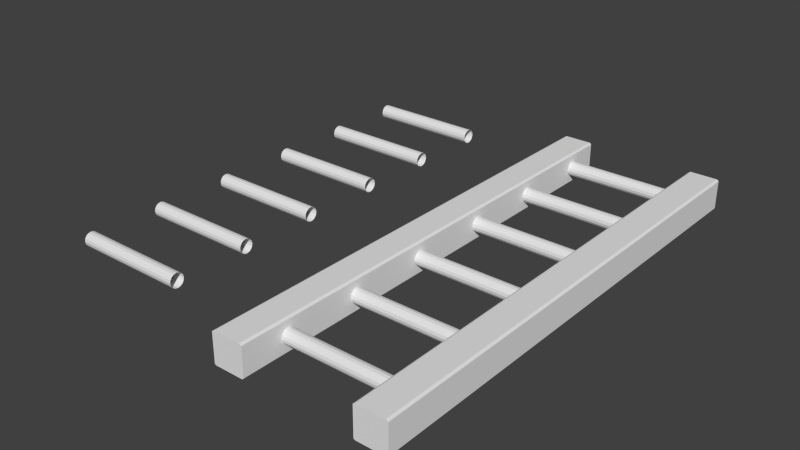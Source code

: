 # Source: Ladder_A.blend  (saved by Blender 2.76.0; exported with 4.5.12 LTS)
import bpy
from mathutils import Matrix  # noqa: F401  (used for matrix-valued properties, if any)

bpy.ops.wm.read_factory_settings(use_empty=True)
scene = bpy.context.scene
scene.name = 'Scene'

# ---- collections
col_collection_1 = bpy.data.collections.new('Collection 1'); scene.collection.children.link(col_collection_1)

# ---- materials (node trees are filled in below, after node groups)
mat_material_001 = bpy.data.materials.new('Material.001')
mat_material_001.alpha_threshold = 0.0
mat_material_001.use_transparent_shadow = False
mat_material_001.roughness = 0.5
mat_material_001.line_color = (0.0, 0.0, 0.0, 1.0)

# ---- material node trees

# ---- world
world_world = bpy.data.worlds.new('World'); scene.world = world_world
world_world.color = (0.05088, 0.05088, 0.05088)
world_world.use_sun_shadow = False
world_world.sun_shadow_jitter_overblur = 0.0
world_world.cycles.sampling_method = 'MANUAL'
world_world.cycles.sample_map_resolution = 256

# ---- meshes
me_cylinder_017 = bpy.data.meshes.new('Cylinder.017')
me_cylinder_017.from_pydata([(0.0, 1.0, -1.0), (0.0, 1.0, 1.0), (0.3827, 0.9239, -1.0), (0.3827, 0.9239, 1.0), (0.7071, 0.7071, -1.0), (0.7071, 0.7071, 1.0), (0.9239, 0.3827, -1.0), (0.9239, 0.3827, 1.0), (1.0, 0.0, -1.0), (1.0, 0.0, 1.0), (0.9239, -0.3827, -1.0), (0.9239, -0.3827, 1.0), (0.7071, -0.7071, -1.0), (0.7071, -0.7071, 1.0), (0.3827, -0.9239, -1.0), (0.3827, -0.9239, 1.0), (-4.768e-07, -1.0, -1.0), (-4.768e-07, -1.0, 1.0), (-0.3827, -0.9239, -1.0), (-0.3827, -0.9239, 1.0), (-0.7071, -0.7071, -1.0), (-0.7071, -0.7071, 1.0), (-0.9239, -0.3827, -1.0), (-0.9239, -0.3827, 1.0), (-1.0, 1.907e-06, -1.0), (-1.0, 1.907e-06, 1.0), (-0.9239, 0.3827, -1.0), (-0.9239, 0.3827, 1.0), (-0.7071, 0.7071, -1.0), (-0.7071, 0.7071, 1.0), (-0.3827, 0.9239, -1.0), (-0.3827, 0.9239, 1.0)], [], [(3, 5, 4, 2), (5, 7, 6, 4), (7, 9, 8, 6), (9, 11, 10, 8), (11, 13, 12, 10), (13, 15, 14, 12), (15, 17, 16, 14), (17, 19, 18, 16), (19, 21, 20, 18), (21, 23, 22, 20), (23, 25, 24, 22), (25, 27, 26, 24), (27, 29, 28, 26), (29, 31, 30, 28), (30, 31, 1, 0), (1, 3, 2, 0)])
_ca = me_cylinder_017.color_attributes.new('Col', 'BYTE_COLOR', 'CORNER')
_ca.data.foreach_set('color', [0.162, 0.03955, 0.0, 1.0, 0.162, 0.03955, 0.0, 1.0, 0.162, 0.03955, 0.0, 1.0, 0.162, 0.03955, 0.0, 1.0, 0.1779, 0.04231, 0.0, 1.0, 0.1779, 0.04231, 0.0, 1.0, 0.1779, 0.04231, 0.0, 1.0, 0.1779, 0.04231, 0.0, 1.0, 0.2051, 0.04817, 0.0, 1.0, 0.2051, 0.04817, 0.0, 1.0, 0.2051, 0.04817, 0.0, 1.0, 0.2051, 0.04817, 0.0, 1.0, 0.2051, 0.04817, 0.0, 1.0, 0.2051, 0.04817, 0.0, 1.0, 0.2051, 0.04817, 0.0, 1.0, 0.2051, 0.04817, 0.0, 1.0, 0.1779, 0.04231, 0.0, 1.0, 0.1779, 0.04231, 0.0, 1.0, 0.1779, 0.04231, 0.0, 1.0, 0.1779, 0.04231, 0.0, 1.0, 0.162, 0.03955, 0.0, 1.0, 0.162, 0.03955, 0.0, 1.0, 0.162, 0.03955, 0.0, 1.0, 0.162, 0.03955, 0.0, 1.0, 0.1195, 0.02956, 0.0, 1.0, 0.1195, 0.02956, 0.0, 1.0, 0.1195, 0.02956, 0.0, 1.0, 0.1195, 0.02956, 0.0, 1.0, 0.1413, 0.03434, 0.0, 1.0, 0.1413, 0.03434, 0.0, 1.0, 0.1413, 0.03434, 0.0, 1.0, 0.1413, 0.03434, 0.0, 1.0, 0.162, 0.03955, 0.0, 1.0, 0.162, 0.03955, 0.0, 1.0, 0.162, 0.03955, 0.0, 1.0, 0.162, 0.03955, 0.0, 1.0, 0.1779, 0.04231, 0.0, 1.0, 0.1779, 0.04231, 0.0, 1.0, 0.1779, 0.04231, 0.0, 1.0, 0.1779, 0.04231, 0.0, 1.0, 0.2051, 0.04817, 0.0, 1.0, 0.2051, 0.04817, 0.0, 1.0, 0.2051, 0.04817, 0.0, 1.0, 0.2051, 0.04817, 0.0, 1.0, 0.2051, 0.04817, 0.0, 1.0, 0.2051, 0.04817, 0.0, 1.0, 0.2051, 0.04817, 0.0, 1.0, 0.2051, 0.04817, 0.0, 1.0, 0.1779, 0.04231, 0.0, 1.0, 0.1779, 0.04231, 0.0, 1.0, 0.1779, 0.04231, 0.0, 1.0, 0.1779, 0.04231, 0.0, 1.0, 0.162, 0.03955, 0.0, 1.0, 0.162, 0.03955, 0.0, 1.0, 0.162, 0.03955, 0.0, 1.0, 0.162, 0.03955, 0.0, 1.0, 0.1413, 0.03434, 0.0, 1.0, 0.1413, 0.03434, 0.0, 1.0, 0.1413, 0.03434, 0.0, 1.0, 0.1413, 0.03434, 0.0, 1.0, 0.1195, 0.02956, 0.0, 1.0, 0.1195, 0.02956, 0.0, 1.0, 0.1195, 0.02956, 0.0, 1.0, 0.1195, 0.02956, 0.0, 1.0])
me_cylinder_017.use_remesh_preserve_volume = False
me_cylinder_017.use_remesh_preserve_attributes = False
me_cylinder_017.use_mirror_vertex_groups = False
me_cylinder_017.use_paint_bone_selection = False
me_cylinder_017.use_paint_mask = True
me_cylinder_017.update()
me_cylinder_016 = bpy.data.meshes.new('Cylinder.016')
me_cylinder_016.from_pydata([(0.0, 1.0, -1.0), (0.0, 1.0, 1.0), (0.3827, 0.9239, -1.0), (0.3827, 0.9239, 1.0), (0.7071, 0.7071, -1.0), (0.7071, 0.7071, 1.0), (0.9239, 0.3827, -1.0), (0.9239, 0.3827, 1.0), (1.0, 0.0, -1.0), (1.0, 0.0, 1.0), (0.9239, -0.3827, -1.0), (0.9239, -0.3827, 1.0), (0.7071, -0.7071, -1.0), (0.7071, -0.7071, 1.0), (0.3827, -0.9239, -1.0), (0.3827, -0.9239, 1.0), (-4.768e-07, -1.0, -1.0), (-4.768e-07, -1.0, 1.0), (-0.3827, -0.9239, -1.0), (-0.3827, -0.9239, 1.0), (-0.7071, -0.7071, -1.0), (-0.7071, -0.7071, 1.0), (-0.9239, -0.3827, -1.0), (-0.9239, -0.3827, 1.0), (-1.0, 1.907e-06, -1.0), (-1.0, 1.907e-06, 1.0), (-0.9239, 0.3827, -1.0), (-0.9239, 0.3827, 1.0), (-0.7071, 0.7071, -1.0), (-0.7071, 0.7071, 1.0), (-0.3827, 0.9239, -1.0), (-0.3827, 0.9239, 1.0)], [], [(3, 5, 4, 2), (5, 7, 6, 4), (7, 9, 8, 6), (9, 11, 10, 8), (11, 13, 12, 10), (13, 15, 14, 12), (15, 17, 16, 14), (17, 19, 18, 16), (19, 21, 20, 18), (21, 23, 22, 20), (23, 25, 24, 22), (25, 27, 26, 24), (27, 29, 28, 26), (29, 31, 30, 28), (30, 31, 1, 0), (1, 3, 2, 0)])
_ca = me_cylinder_016.color_attributes.new('Col', 'BYTE_COLOR', 'CORNER')
_ca.data.foreach_set('color', [0.162, 0.03955, 0.0, 1.0, 0.162, 0.03955, 0.0, 1.0, 0.162, 0.03955, 0.0, 1.0, 0.162, 0.03955, 0.0, 1.0, 0.1779, 0.04231, 0.0, 1.0, 0.1779, 0.04231, 0.0, 1.0, 0.1779, 0.04231, 0.0, 1.0, 0.1779, 0.04231, 0.0, 1.0, 0.2051, 0.04817, 0.0, 1.0, 0.2051, 0.04817, 0.0, 1.0, 0.2051, 0.04817, 0.0, 1.0, 0.2051, 0.04817, 0.0, 1.0, 0.2051, 0.04817, 0.0, 1.0, 0.2051, 0.04817, 0.0, 1.0, 0.2051, 0.04817, 0.0, 1.0, 0.2051, 0.04817, 0.0, 1.0, 0.1779, 0.04231, 0.0, 1.0, 0.1779, 0.04231, 0.0, 1.0, 0.1779, 0.04231, 0.0, 1.0, 0.1779, 0.04231, 0.0, 1.0, 0.162, 0.03955, 0.0, 1.0, 0.162, 0.03955, 0.0, 1.0, 0.162, 0.03955, 0.0, 1.0, 0.162, 0.03955, 0.0, 1.0, 0.1195, 0.02956, 0.0, 1.0, 0.1195, 0.02956, 0.0, 1.0, 0.1195, 0.02956, 0.0, 1.0, 0.1195, 0.02956, 0.0, 1.0, 0.1413, 0.03434, 0.0, 1.0, 0.1413, 0.03434, 0.0, 1.0, 0.1413, 0.03434, 0.0, 1.0, 0.1413, 0.03434, 0.0, 1.0, 0.162, 0.03955, 0.0, 1.0, 0.162, 0.03955, 0.0, 1.0, 0.162, 0.03955, 0.0, 1.0, 0.162, 0.03955, 0.0, 1.0, 0.1779, 0.04231, 0.0, 1.0, 0.1779, 0.04231, 0.0, 1.0, 0.1779, 0.04231, 0.0, 1.0, 0.1779, 0.04231, 0.0, 1.0, 0.2051, 0.04817, 0.0, 1.0, 0.2051, 0.04817, 0.0, 1.0, 0.2051, 0.04817, 0.0, 1.0, 0.2051, 0.04817, 0.0, 1.0, 0.2051, 0.04817, 0.0, 1.0, 0.2051, 0.04817, 0.0, 1.0, 0.2051, 0.04817, 0.0, 1.0, 0.2051, 0.04817, 0.0, 1.0, 0.1779, 0.04231, 0.0, 1.0, 0.1779, 0.04231, 0.0, 1.0, 0.1779, 0.04231, 0.0, 1.0, 0.1779, 0.04231, 0.0, 1.0, 0.162, 0.03955, 0.0, 1.0, 0.162, 0.03955, 0.0, 1.0, 0.162, 0.03955, 0.0, 1.0, 0.162, 0.03955, 0.0, 1.0, 0.1413, 0.03434, 0.0, 1.0, 0.1413, 0.03434, 0.0, 1.0, 0.1413, 0.03434, 0.0, 1.0, 0.1413, 0.03434, 0.0, 1.0, 0.1195, 0.02956, 0.0, 1.0, 0.1195, 0.02956, 0.0, 1.0, 0.1195, 0.02956, 0.0, 1.0, 0.1195, 0.02956, 0.0, 1.0])
me_cylinder_016.use_remesh_preserve_volume = False
me_cylinder_016.use_remesh_preserve_attributes = False
me_cylinder_016.use_mirror_vertex_groups = False
me_cylinder_016.use_paint_bone_selection = False
me_cylinder_016.use_paint_mask = True
me_cylinder_016.update()
me_cylinder_015 = bpy.data.meshes.new('Cylinder.015')
me_cylinder_015.from_pydata([(0.0, 1.0, -1.0), (0.0, 1.0, 1.0), (0.3827, 0.9239, -1.0), (0.3827, 0.9239, 1.0), (0.7071, 0.7071, -1.0), (0.7071, 0.7071, 1.0), (0.9239, 0.3827, -1.0), (0.9239, 0.3827, 1.0), (1.0, 0.0, -1.0), (1.0, 0.0, 1.0), (0.9239, -0.3827, -1.0), (0.9239, -0.3827, 1.0), (0.7071, -0.7071, -1.0), (0.7071, -0.7071, 1.0), (0.3827, -0.9239, -1.0), (0.3827, -0.9239, 1.0), (-4.768e-07, -1.0, -1.0), (-4.768e-07, -1.0, 1.0), (-0.3827, -0.9239, -1.0), (-0.3827, -0.9239, 1.0), (-0.7071, -0.7071, -1.0), (-0.7071, -0.7071, 1.0), (-0.9239, -0.3827, -1.0), (-0.9239, -0.3827, 1.0), (-1.0, 1.907e-06, -1.0), (-1.0, 1.907e-06, 1.0), (-0.9239, 0.3827, -1.0), (-0.9239, 0.3827, 1.0), (-0.7071, 0.7071, -1.0), (-0.7071, 0.7071, 1.0), (-0.3827, 0.9239, -1.0), (-0.3827, 0.9239, 1.0)], [], [(3, 5, 4, 2), (5, 7, 6, 4), (7, 9, 8, 6), (9, 11, 10, 8), (11, 13, 12, 10), (13, 15, 14, 12), (15, 17, 16, 14), (17, 19, 18, 16), (19, 21, 20, 18), (21, 23, 22, 20), (23, 25, 24, 22), (25, 27, 26, 24), (27, 29, 28, 26), (29, 31, 30, 28), (30, 31, 1, 0), (1, 3, 2, 0)])
_ca = me_cylinder_015.color_attributes.new('Col', 'BYTE_COLOR', 'CORNER')
_ca.data.foreach_set('color', [0.162, 0.03955, 0.0, 1.0, 0.162, 0.03955, 0.0, 1.0, 0.162, 0.03955, 0.0, 1.0, 0.162, 0.03955, 0.0, 1.0, 0.1779, 0.04231, 0.0, 1.0, 0.1779, 0.04231, 0.0, 1.0, 0.1779, 0.04231, 0.0, 1.0, 0.1779, 0.04231, 0.0, 1.0, 0.2051, 0.04817, 0.0, 1.0, 0.2051, 0.04817, 0.0, 1.0, 0.2051, 0.04817, 0.0, 1.0, 0.2051, 0.04817, 0.0, 1.0, 0.2051, 0.04817, 0.0, 1.0, 0.2051, 0.04817, 0.0, 1.0, 0.2051, 0.04817, 0.0, 1.0, 0.2051, 0.04817, 0.0, 1.0, 0.1779, 0.04231, 0.0, 1.0, 0.1779, 0.04231, 0.0, 1.0, 0.1779, 0.04231, 0.0, 1.0, 0.1779, 0.04231, 0.0, 1.0, 0.162, 0.03955, 0.0, 1.0, 0.162, 0.03955, 0.0, 1.0, 0.162, 0.03955, 0.0, 1.0, 0.162, 0.03955, 0.0, 1.0, 0.1195, 0.02956, 0.0, 1.0, 0.1195, 0.02956, 0.0, 1.0, 0.1195, 0.02956, 0.0, 1.0, 0.1195, 0.02956, 0.0, 1.0, 0.1413, 0.03434, 0.0, 1.0, 0.1413, 0.03434, 0.0, 1.0, 0.1413, 0.03434, 0.0, 1.0, 0.1413, 0.03434, 0.0, 1.0, 0.162, 0.03955, 0.0, 1.0, 0.162, 0.03955, 0.0, 1.0, 0.162, 0.03955, 0.0, 1.0, 0.162, 0.03955, 0.0, 1.0, 0.1779, 0.04231, 0.0, 1.0, 0.1779, 0.04231, 0.0, 1.0, 0.1779, 0.04231, 0.0, 1.0, 0.1779, 0.04231, 0.0, 1.0, 0.2051, 0.04817, 0.0, 1.0, 0.2051, 0.04817, 0.0, 1.0, 0.2051, 0.04817, 0.0, 1.0, 0.2051, 0.04817, 0.0, 1.0, 0.2051, 0.04817, 0.0, 1.0, 0.2051, 0.04817, 0.0, 1.0, 0.2051, 0.04817, 0.0, 1.0, 0.2051, 0.04817, 0.0, 1.0, 0.1779, 0.04231, 0.0, 1.0, 0.1779, 0.04231, 0.0, 1.0, 0.1779, 0.04231, 0.0, 1.0, 0.1779, 0.04231, 0.0, 1.0, 0.162, 0.03955, 0.0, 1.0, 0.162, 0.03955, 0.0, 1.0, 0.162, 0.03955, 0.0, 1.0, 0.162, 0.03955, 0.0, 1.0, 0.1413, 0.03434, 0.0, 1.0, 0.1413, 0.03434, 0.0, 1.0, 0.1413, 0.03434, 0.0, 1.0, 0.1413, 0.03434, 0.0, 1.0, 0.1195, 0.02956, 0.0, 1.0, 0.1195, 0.02956, 0.0, 1.0, 0.1195, 0.02956, 0.0, 1.0, 0.1195, 0.02956, 0.0, 1.0])
me_cylinder_015.use_remesh_preserve_volume = False
me_cylinder_015.use_remesh_preserve_attributes = False
me_cylinder_015.use_mirror_vertex_groups = False
me_cylinder_015.use_paint_bone_selection = False
me_cylinder_015.use_paint_mask = True
me_cylinder_015.update()
me_cylinder_014 = bpy.data.meshes.new('Cylinder.014')
me_cylinder_014.from_pydata([(0.0, 1.0, -1.0), (0.0, 1.0, 1.0), (0.3827, 0.9239, -1.0), (0.3827, 0.9239, 1.0), (0.7071, 0.7071, -1.0), (0.7071, 0.7071, 1.0), (0.9239, 0.3827, -1.0), (0.9239, 0.3827, 1.0), (1.0, 0.0, -1.0), (1.0, 0.0, 1.0), (0.9239, -0.3827, -1.0), (0.9239, -0.3827, 1.0), (0.7071, -0.7071, -1.0), (0.7071, -0.7071, 1.0), (0.3827, -0.9239, -1.0), (0.3827, -0.9239, 1.0), (-4.768e-07, -1.0, -1.0), (-4.768e-07, -1.0, 1.0), (-0.3827, -0.9239, -1.0), (-0.3827, -0.9239, 1.0), (-0.7071, -0.7071, -1.0), (-0.7071, -0.7071, 1.0), (-0.9239, -0.3827, -1.0), (-0.9239, -0.3827, 1.0), (-1.0, 1.907e-06, -1.0), (-1.0, 1.907e-06, 1.0), (-0.9239, 0.3827, -1.0), (-0.9239, 0.3827, 1.0), (-0.7071, 0.7071, -1.0), (-0.7071, 0.7071, 1.0), (-0.3827, 0.9239, -1.0), (-0.3827, 0.9239, 1.0)], [], [(3, 5, 4, 2), (5, 7, 6, 4), (7, 9, 8, 6), (9, 11, 10, 8), (11, 13, 12, 10), (13, 15, 14, 12), (15, 17, 16, 14), (17, 19, 18, 16), (19, 21, 20, 18), (21, 23, 22, 20), (23, 25, 24, 22), (25, 27, 26, 24), (27, 29, 28, 26), (29, 31, 30, 28), (30, 31, 1, 0), (1, 3, 2, 0)])
_ca = me_cylinder_014.color_attributes.new('Col', 'BYTE_COLOR', 'CORNER')
_ca.data.foreach_set('color', [0.162, 0.03955, 0.0, 1.0, 0.162, 0.03955, 0.0, 1.0, 0.162, 0.03955, 0.0, 1.0, 0.162, 0.03955, 0.0, 1.0, 0.1779, 0.04231, 0.0, 1.0, 0.1779, 0.04231, 0.0, 1.0, 0.1779, 0.04231, 0.0, 1.0, 0.1779, 0.04231, 0.0, 1.0, 0.2051, 0.04817, 0.0, 1.0, 0.2051, 0.04817, 0.0, 1.0, 0.2051, 0.04817, 0.0, 1.0, 0.2051, 0.04817, 0.0, 1.0, 0.2051, 0.04817, 0.0, 1.0, 0.2051, 0.04817, 0.0, 1.0, 0.2051, 0.04817, 0.0, 1.0, 0.2051, 0.04817, 0.0, 1.0, 0.1779, 0.04231, 0.0, 1.0, 0.1779, 0.04231, 0.0, 1.0, 0.1779, 0.04231, 0.0, 1.0, 0.1779, 0.04231, 0.0, 1.0, 0.162, 0.03955, 0.0, 1.0, 0.162, 0.03955, 0.0, 1.0, 0.162, 0.03955, 0.0, 1.0, 0.162, 0.03955, 0.0, 1.0, 0.1195, 0.02956, 0.0, 1.0, 0.1195, 0.02956, 0.0, 1.0, 0.1195, 0.02956, 0.0, 1.0, 0.1195, 0.02956, 0.0, 1.0, 0.1413, 0.03434, 0.0, 1.0, 0.1413, 0.03434, 0.0, 1.0, 0.1413, 0.03434, 0.0, 1.0, 0.1413, 0.03434, 0.0, 1.0, 0.162, 0.03955, 0.0, 1.0, 0.162, 0.03955, 0.0, 1.0, 0.162, 0.03955, 0.0, 1.0, 0.162, 0.03955, 0.0, 1.0, 0.1779, 0.04231, 0.0, 1.0, 0.1779, 0.04231, 0.0, 1.0, 0.1779, 0.04231, 0.0, 1.0, 0.1779, 0.04231, 0.0, 1.0, 0.2051, 0.04817, 0.0, 1.0, 0.2051, 0.04817, 0.0, 1.0, 0.2051, 0.04817, 0.0, 1.0, 0.2051, 0.04817, 0.0, 1.0, 0.2051, 0.04817, 0.0, 1.0, 0.2051, 0.04817, 0.0, 1.0, 0.2051, 0.04817, 0.0, 1.0, 0.2051, 0.04817, 0.0, 1.0, 0.1779, 0.04231, 0.0, 1.0, 0.1779, 0.04231, 0.0, 1.0, 0.1779, 0.04231, 0.0, 1.0, 0.1779, 0.04231, 0.0, 1.0, 0.162, 0.03955, 0.0, 1.0, 0.162, 0.03955, 0.0, 1.0, 0.162, 0.03955, 0.0, 1.0, 0.162, 0.03955, 0.0, 1.0, 0.1413, 0.03434, 0.0, 1.0, 0.1413, 0.03434, 0.0, 1.0, 0.1413, 0.03434, 0.0, 1.0, 0.1413, 0.03434, 0.0, 1.0, 0.1195, 0.02956, 0.0, 1.0, 0.1195, 0.02956, 0.0, 1.0, 0.1195, 0.02956, 0.0, 1.0, 0.1195, 0.02956, 0.0, 1.0])
me_cylinder_014.use_remesh_preserve_volume = False
me_cylinder_014.use_remesh_preserve_attributes = False
me_cylinder_014.use_mirror_vertex_groups = False
me_cylinder_014.use_paint_bone_selection = False
me_cylinder_014.use_paint_mask = True
me_cylinder_014.update()
me_cylinder_013 = bpy.data.meshes.new('Cylinder.013')
me_cylinder_013.from_pydata([(0.0, 1.0, -1.0), (0.0, 1.0, 1.0), (0.3827, 0.9239, -1.0), (0.3827, 0.9239, 1.0), (0.7071, 0.7071, -1.0), (0.7071, 0.7071, 1.0), (0.9239, 0.3827, -1.0), (0.9239, 0.3827, 1.0), (1.0, 0.0, -1.0), (1.0, 0.0, 1.0), (0.9239, -0.3827, -1.0), (0.9239, -0.3827, 1.0), (0.7071, -0.7071, -1.0), (0.7071, -0.7071, 1.0), (0.3827, -0.9239, -1.0), (0.3827, -0.9239, 1.0), (-4.768e-07, -1.0, -1.0), (-4.768e-07, -1.0, 1.0), (-0.3827, -0.9239, -1.0), (-0.3827, -0.9239, 1.0), (-0.7071, -0.7071, -1.0), (-0.7071, -0.7071, 1.0), (-0.9239, -0.3827, -1.0), (-0.9239, -0.3827, 1.0), (-1.0, 1.907e-06, -1.0), (-1.0, 1.907e-06, 1.0), (-0.9239, 0.3827, -1.0), (-0.9239, 0.3827, 1.0), (-0.7071, 0.7071, -1.0), (-0.7071, 0.7071, 1.0), (-0.3827, 0.9239, -1.0), (-0.3827, 0.9239, 1.0)], [], [(3, 5, 4, 2), (5, 7, 6, 4), (7, 9, 8, 6), (9, 11, 10, 8), (11, 13, 12, 10), (13, 15, 14, 12), (15, 17, 16, 14), (17, 19, 18, 16), (19, 21, 20, 18), (21, 23, 22, 20), (23, 25, 24, 22), (25, 27, 26, 24), (27, 29, 28, 26), (29, 31, 30, 28), (30, 31, 1, 0), (1, 3, 2, 0)])
_ca = me_cylinder_013.color_attributes.new('Col', 'BYTE_COLOR', 'CORNER')
_ca.data.foreach_set('color', [0.162, 0.03955, 0.0, 1.0, 0.162, 0.03955, 0.0, 1.0, 0.162, 0.03955, 0.0, 1.0, 0.162, 0.03955, 0.0, 1.0, 0.1779, 0.04231, 0.0, 1.0, 0.1779, 0.04231, 0.0, 1.0, 0.1779, 0.04231, 0.0, 1.0, 0.1779, 0.04231, 0.0, 1.0, 0.2051, 0.04817, 0.0, 1.0, 0.2051, 0.04817, 0.0, 1.0, 0.2051, 0.04817, 0.0, 1.0, 0.2051, 0.04817, 0.0, 1.0, 0.2051, 0.04817, 0.0, 1.0, 0.2051, 0.04817, 0.0, 1.0, 0.2051, 0.04817, 0.0, 1.0, 0.2051, 0.04817, 0.0, 1.0, 0.1779, 0.04231, 0.0, 1.0, 0.1779, 0.04231, 0.0, 1.0, 0.1779, 0.04231, 0.0, 1.0, 0.1779, 0.04231, 0.0, 1.0, 0.162, 0.03955, 0.0, 1.0, 0.162, 0.03955, 0.0, 1.0, 0.162, 0.03955, 0.0, 1.0, 0.162, 0.03955, 0.0, 1.0, 0.1195, 0.02956, 0.0, 1.0, 0.1195, 0.02956, 0.0, 1.0, 0.1195, 0.02956, 0.0, 1.0, 0.1195, 0.02956, 0.0, 1.0, 0.1413, 0.03434, 0.0, 1.0, 0.1413, 0.03434, 0.0, 1.0, 0.1413, 0.03434, 0.0, 1.0, 0.1413, 0.03434, 0.0, 1.0, 0.162, 0.03955, 0.0, 1.0, 0.162, 0.03955, 0.0, 1.0, 0.162, 0.03955, 0.0, 1.0, 0.162, 0.03955, 0.0, 1.0, 0.1779, 0.04231, 0.0, 1.0, 0.1779, 0.04231, 0.0, 1.0, 0.1779, 0.04231, 0.0, 1.0, 0.1779, 0.04231, 0.0, 1.0, 0.2051, 0.04817, 0.0, 1.0, 0.2051, 0.04817, 0.0, 1.0, 0.2051, 0.04817, 0.0, 1.0, 0.2051, 0.04817, 0.0, 1.0, 0.2051, 0.04817, 0.0, 1.0, 0.2051, 0.04817, 0.0, 1.0, 0.2051, 0.04817, 0.0, 1.0, 0.2051, 0.04817, 0.0, 1.0, 0.1779, 0.04231, 0.0, 1.0, 0.1779, 0.04231, 0.0, 1.0, 0.1779, 0.04231, 0.0, 1.0, 0.1779, 0.04231, 0.0, 1.0, 0.162, 0.03955, 0.0, 1.0, 0.162, 0.03955, 0.0, 1.0, 0.162, 0.03955, 0.0, 1.0, 0.162, 0.03955, 0.0, 1.0, 0.1413, 0.03434, 0.0, 1.0, 0.1413, 0.03434, 0.0, 1.0, 0.1413, 0.03434, 0.0, 1.0, 0.1413, 0.03434, 0.0, 1.0, 0.1195, 0.02956, 0.0, 1.0, 0.1195, 0.02956, 0.0, 1.0, 0.1195, 0.02956, 0.0, 1.0, 0.1195, 0.02956, 0.0, 1.0])
me_cylinder_013.use_remesh_preserve_volume = False
me_cylinder_013.use_remesh_preserve_attributes = False
me_cylinder_013.use_mirror_vertex_groups = False
me_cylinder_013.use_paint_bone_selection = False
me_cylinder_013.use_paint_mask = True
me_cylinder_013.update()
me_cylinder_010 = bpy.data.meshes.new('Cylinder.010')
me_cylinder_010.from_pydata([(0.0, 1.0, -1.0), (0.0, 1.0, 1.0), (0.3827, 0.9239, -1.0), (0.3827, 0.9239, 1.0), (0.7071, 0.7071, -1.0), (0.7071, 0.7071, 1.0), (0.9239, 0.3827, -1.0), (0.9239, 0.3827, 1.0), (1.0, 7.55e-08, -1.0), (1.0, 7.55e-08, 1.0), (0.9239, -0.3827, -1.0), (0.9239, -0.3827, 1.0), (0.7071, -0.7071, -1.0), (0.7071, -0.7071, 1.0), (0.3827, -0.9239, -1.0), (0.3827, -0.9239, 1.0), (-3.258e-07, -1.0, -1.0), (-3.258e-07, -1.0, 1.0), (-0.3827, -0.9239, -1.0), (-0.3827, -0.9239, 1.0), (-0.7071, -0.7071, -1.0), (-0.7071, -0.7071, 1.0), (-0.9239, -0.3827, -1.0), (-0.9239, -0.3827, 1.0), (-1.0, 9.656e-07, -1.0), (-1.0, 9.656e-07, 1.0), (-0.9239, 0.3827, -1.0), (-0.9239, 0.3827, 1.0), (-0.7071, 0.7071, -1.0), (-0.7071, 0.7071, 1.0), (-0.3827, 0.9239, -1.0), (-0.3827, 0.9239, 1.0)], [], [(3, 5, 4, 2), (5, 7, 6, 4), (7, 9, 8, 6), (9, 11, 10, 8), (11, 13, 12, 10), (13, 15, 14, 12), (15, 17, 16, 14), (17, 19, 18, 16), (19, 21, 20, 18), (21, 23, 22, 20), (23, 25, 24, 22), (25, 27, 26, 24), (27, 29, 28, 26), (29, 31, 30, 28), (30, 31, 1, 0), (1, 3, 2, 0)])
_ca = me_cylinder_010.color_attributes.new('Col', 'BYTE_COLOR', 'CORNER')
_ca.data.foreach_set('color', [0.4793, 0.2542, 0.0, 1.0, 0.4793, 0.2542, 0.0, 1.0, 0.4793, 0.2542, 0.0, 1.0, 0.4793, 0.2542, 0.0, 1.0, 0.5395, 0.2831, 0.0, 1.0, 0.5395, 0.2831, 0.0, 1.0, 0.5395, 0.2831, 0.0, 1.0, 0.5395, 0.2831, 0.0, 1.0, 0.6038, 0.3185, 0.0, 1.0, 0.6038, 0.3185, 0.0, 1.0, 0.6038, 0.3185, 0.0, 1.0, 0.6038, 0.3185, 0.0, 1.0, 0.6038, 0.3185, 0.0, 1.0, 0.6038, 0.3185, 0.0, 1.0, 0.6038, 0.3185, 0.0, 1.0, 0.6038, 0.3185, 0.0, 1.0, 0.5395, 0.2831, 0.0, 1.0, 0.5395, 0.2831, 0.0, 1.0, 0.5395, 0.2831, 0.0, 1.0, 0.5395, 0.2831, 0.0, 1.0, 0.4793, 0.2542, 0.0, 1.0, 0.4793, 0.2542, 0.0, 1.0, 0.4793, 0.2542, 0.0, 1.0, 0.4793, 0.2542, 0.0, 1.0, 0.4179, 0.2232, 0.0, 1.0, 0.4179, 0.2232, 0.0, 1.0, 0.4179, 0.2232, 0.0, 1.0, 0.4179, 0.2232, 0.0, 1.0, 0.4179, 0.2232, 0.0, 1.0, 0.4179, 0.2232, 0.0, 1.0, 0.4179, 0.2232, 0.0, 1.0, 0.4179, 0.2232, 0.0, 1.0, 0.4793, 0.2542, 0.0, 1.0, 0.4793, 0.2542, 0.0, 1.0, 0.4793, 0.2542, 0.0, 1.0, 0.4793, 0.2542, 0.0, 1.0, 0.5395, 0.2831, 0.0, 1.0, 0.5395, 0.2831, 0.0, 1.0, 0.5395, 0.2831, 0.0, 1.0, 0.5395, 0.2831, 0.0, 1.0, 0.6038, 0.3185, 0.0, 1.0, 0.6038, 0.3185, 0.0, 1.0, 0.6038, 0.3185, 0.0, 1.0, 0.6038, 0.3185, 0.0, 1.0, 0.6038, 0.3185, 0.0, 1.0, 0.6038, 0.3185, 0.0, 1.0, 0.6038, 0.3185, 0.0, 1.0, 0.6038, 0.3185, 0.0, 1.0, 0.5395, 0.2831, 0.0, 1.0, 0.5395, 0.2831, 0.0, 1.0, 0.5395, 0.2831, 0.0, 1.0, 0.5395, 0.2831, 0.0, 1.0, 0.4793, 0.2542, 0.0, 1.0, 0.4793, 0.2542, 0.0, 1.0, 0.4793, 0.2542, 0.0, 1.0, 0.4793, 0.2542, 0.0, 1.0, 0.4179, 0.2232, 0.0, 1.0, 0.4179, 0.2232, 0.0, 1.0, 0.4179, 0.2232, 0.0, 1.0, 0.4179, 0.2232, 0.0, 1.0, 0.4179, 0.2232, 0.0, 1.0, 0.4179, 0.2232, 0.0, 1.0, 0.4179, 0.2232, 0.0, 1.0, 0.4179, 0.2232, 0.0, 1.0])
me_cylinder_010.use_remesh_preserve_volume = False
me_cylinder_010.use_remesh_preserve_attributes = False
me_cylinder_010.use_mirror_vertex_groups = False
me_cylinder_010.use_paint_bone_selection = False
me_cylinder_010.use_paint_mask = True
me_cylinder_010.update()
me_cylinder_009 = bpy.data.meshes.new('Cylinder.009')
me_cylinder_009.from_pydata([(0.0, 1.0, -1.0), (0.0, 1.0, 1.0), (0.3827, 0.9239, -1.0), (0.3827, 0.9239, 1.0), (0.7071, 0.7071, -1.0), (0.7071, 0.7071, 1.0), (0.9239, 0.3827, -1.0), (0.9239, 0.3827, 1.0), (1.0, 7.55e-08, -1.0), (1.0, 7.55e-08, 1.0), (0.9239, -0.3827, -1.0), (0.9239, -0.3827, 1.0), (0.7071, -0.7071, -1.0), (0.7071, -0.7071, 1.0), (0.3827, -0.9239, -1.0), (0.3827, -0.9239, 1.0), (-3.258e-07, -1.0, -1.0), (-3.258e-07, -1.0, 1.0), (-0.3827, -0.9239, -1.0), (-0.3827, -0.9239, 1.0), (-0.7071, -0.7071, -1.0), (-0.7071, -0.7071, 1.0), (-0.9239, -0.3827, -1.0), (-0.9239, -0.3827, 1.0), (-1.0, 9.656e-07, -1.0), (-1.0, 9.656e-07, 1.0), (-0.9239, 0.3827, -1.0), (-0.9239, 0.3827, 1.0), (-0.7071, 0.7071, -1.0), (-0.7071, 0.7071, 1.0), (-0.3827, 0.9239, -1.0), (-0.3827, 0.9239, 1.0)], [], [(3, 5, 4, 2), (5, 7, 6, 4), (7, 9, 8, 6), (9, 11, 10, 8), (11, 13, 12, 10), (13, 15, 14, 12), (15, 17, 16, 14), (17, 19, 18, 16), (19, 21, 20, 18), (21, 23, 22, 20), (23, 25, 24, 22), (25, 27, 26, 24), (27, 29, 28, 26), (29, 31, 30, 28), (30, 31, 1, 0), (1, 3, 2, 0)])
_ca = me_cylinder_009.color_attributes.new('Col', 'BYTE_COLOR', 'CORNER')
_ca.data.foreach_set('color', [0.4793, 0.2542, 0.0, 1.0, 0.4793, 0.2542, 0.0, 1.0, 0.4793, 0.2542, 0.0, 1.0, 0.4793, 0.2542, 0.0, 1.0, 0.5395, 0.2831, 0.0, 1.0, 0.5395, 0.2831, 0.0, 1.0, 0.5395, 0.2831, 0.0, 1.0, 0.5395, 0.2831, 0.0, 1.0, 0.6038, 0.3185, 0.0, 1.0, 0.6038, 0.3185, 0.0, 1.0, 0.6038, 0.3185, 0.0, 1.0, 0.6038, 0.3185, 0.0, 1.0, 0.6038, 0.3185, 0.0, 1.0, 0.6038, 0.3185, 0.0, 1.0, 0.6038, 0.3185, 0.0, 1.0, 0.6038, 0.3185, 0.0, 1.0, 0.5395, 0.2831, 0.0, 1.0, 0.5395, 0.2831, 0.0, 1.0, 0.5395, 0.2831, 0.0, 1.0, 0.5395, 0.2831, 0.0, 1.0, 0.4793, 0.2542, 0.0, 1.0, 0.4793, 0.2542, 0.0, 1.0, 0.4793, 0.2542, 0.0, 1.0, 0.4793, 0.2542, 0.0, 1.0, 0.4179, 0.2232, 0.0, 1.0, 0.4179, 0.2232, 0.0, 1.0, 0.4179, 0.2232, 0.0, 1.0, 0.4179, 0.2232, 0.0, 1.0, 0.4179, 0.2232, 0.0, 1.0, 0.4179, 0.2232, 0.0, 1.0, 0.4179, 0.2232, 0.0, 1.0, 0.4179, 0.2232, 0.0, 1.0, 0.4793, 0.2542, 0.0, 1.0, 0.4793, 0.2542, 0.0, 1.0, 0.4793, 0.2542, 0.0, 1.0, 0.4793, 0.2542, 0.0, 1.0, 0.5395, 0.2831, 0.0, 1.0, 0.5395, 0.2831, 0.0, 1.0, 0.5395, 0.2831, 0.0, 1.0, 0.5395, 0.2831, 0.0, 1.0, 0.6038, 0.3185, 0.0, 1.0, 0.6038, 0.3185, 0.0, 1.0, 0.6038, 0.3185, 0.0, 1.0, 0.6038, 0.3185, 0.0, 1.0, 0.6038, 0.3185, 0.0, 1.0, 0.6038, 0.3185, 0.0, 1.0, 0.6038, 0.3185, 0.0, 1.0, 0.6038, 0.3185, 0.0, 1.0, 0.5395, 0.2831, 0.0, 1.0, 0.5395, 0.2831, 0.0, 1.0, 0.5395, 0.2831, 0.0, 1.0, 0.5395, 0.2831, 0.0, 1.0, 0.4793, 0.2542, 0.0, 1.0, 0.4793, 0.2542, 0.0, 1.0, 0.4793, 0.2542, 0.0, 1.0, 0.4793, 0.2542, 0.0, 1.0, 0.4179, 0.2232, 0.0, 1.0, 0.4179, 0.2232, 0.0, 1.0, 0.4179, 0.2232, 0.0, 1.0, 0.4179, 0.2232, 0.0, 1.0, 0.4179, 0.2232, 0.0, 1.0, 0.4179, 0.2232, 0.0, 1.0, 0.4179, 0.2232, 0.0, 1.0, 0.4179, 0.2232, 0.0, 1.0])
me_cylinder_009.use_remesh_preserve_volume = False
me_cylinder_009.use_remesh_preserve_attributes = False
me_cylinder_009.use_mirror_vertex_groups = False
me_cylinder_009.use_paint_bone_selection = False
me_cylinder_009.use_paint_mask = True
me_cylinder_009.update()
me_cylinder_008 = bpy.data.meshes.new('Cylinder.008')
me_cylinder_008.from_pydata([(0.0, 1.0, -1.0), (0.0, 1.0, 1.0), (0.3827, 0.9239, -1.0), (0.3827, 0.9239, 1.0), (0.7071, 0.7071, -1.0), (0.7071, 0.7071, 1.0), (0.9239, 0.3827, -1.0), (0.9239, 0.3827, 1.0), (1.0, 7.55e-08, -1.0), (1.0, 7.55e-08, 1.0), (0.9239, -0.3827, -1.0), (0.9239, -0.3827, 1.0), (0.7071, -0.7071, -1.0), (0.7071, -0.7071, 1.0), (0.3827, -0.9239, -1.0), (0.3827, -0.9239, 1.0), (-3.258e-07, -1.0, -1.0), (-3.258e-07, -1.0, 1.0), (-0.3827, -0.9239, -1.0), (-0.3827, -0.9239, 1.0), (-0.7071, -0.7071, -1.0), (-0.7071, -0.7071, 1.0), (-0.9239, -0.3827, -1.0), (-0.9239, -0.3827, 1.0), (-1.0, 9.656e-07, -1.0), (-1.0, 9.656e-07, 1.0), (-0.9239, 0.3827, -1.0), (-0.9239, 0.3827, 1.0), (-0.7071, 0.7071, -1.0), (-0.7071, 0.7071, 1.0), (-0.3827, 0.9239, -1.0), (-0.3827, 0.9239, 1.0)], [], [(3, 5, 4, 2), (5, 7, 6, 4), (7, 9, 8, 6), (9, 11, 10, 8), (11, 13, 12, 10), (13, 15, 14, 12), (15, 17, 16, 14), (17, 19, 18, 16), (19, 21, 20, 18), (21, 23, 22, 20), (23, 25, 24, 22), (25, 27, 26, 24), (27, 29, 28, 26), (29, 31, 30, 28), (30, 31, 1, 0), (1, 3, 2, 0)])
_ca = me_cylinder_008.color_attributes.new('Col', 'BYTE_COLOR', 'CORNER')
_ca.data.foreach_set('color', [0.4793, 0.2542, 0.0, 1.0, 0.4793, 0.2542, 0.0, 1.0, 0.4793, 0.2542, 0.0, 1.0, 0.4793, 0.2542, 0.0, 1.0, 0.5395, 0.2831, 0.0, 1.0, 0.5395, 0.2831, 0.0, 1.0, 0.5395, 0.2831, 0.0, 1.0, 0.5395, 0.2831, 0.0, 1.0, 0.6038, 0.3185, 0.0, 1.0, 0.6038, 0.3185, 0.0, 1.0, 0.6038, 0.3185, 0.0, 1.0, 0.6038, 0.3185, 0.0, 1.0, 0.6038, 0.3185, 0.0, 1.0, 0.6038, 0.3185, 0.0, 1.0, 0.6038, 0.3185, 0.0, 1.0, 0.6038, 0.3185, 0.0, 1.0, 0.5395, 0.2831, 0.0, 1.0, 0.5395, 0.2831, 0.0, 1.0, 0.5395, 0.2831, 0.0, 1.0, 0.5395, 0.2831, 0.0, 1.0, 0.4793, 0.2542, 0.0, 1.0, 0.4793, 0.2542, 0.0, 1.0, 0.4793, 0.2542, 0.0, 1.0, 0.4793, 0.2542, 0.0, 1.0, 0.4179, 0.2232, 0.0, 1.0, 0.4179, 0.2232, 0.0, 1.0, 0.4179, 0.2232, 0.0, 1.0, 0.4179, 0.2232, 0.0, 1.0, 0.4179, 0.2232, 0.0, 1.0, 0.4179, 0.2232, 0.0, 1.0, 0.4179, 0.2232, 0.0, 1.0, 0.4179, 0.2232, 0.0, 1.0, 0.4793, 0.2542, 0.0, 1.0, 0.4793, 0.2542, 0.0, 1.0, 0.4793, 0.2542, 0.0, 1.0, 0.4793, 0.2542, 0.0, 1.0, 0.5395, 0.2831, 0.0, 1.0, 0.5395, 0.2831, 0.0, 1.0, 0.5395, 0.2831, 0.0, 1.0, 0.5395, 0.2831, 0.0, 1.0, 0.6038, 0.3185, 0.0, 1.0, 0.6038, 0.3185, 0.0, 1.0, 0.6038, 0.3185, 0.0, 1.0, 0.6038, 0.3185, 0.0, 1.0, 0.6038, 0.3185, 0.0, 1.0, 0.6038, 0.3185, 0.0, 1.0, 0.6038, 0.3185, 0.0, 1.0, 0.6038, 0.3185, 0.0, 1.0, 0.5395, 0.2831, 0.0, 1.0, 0.5395, 0.2831, 0.0, 1.0, 0.5395, 0.2831, 0.0, 1.0, 0.5395, 0.2831, 0.0, 1.0, 0.4793, 0.2542, 0.0, 1.0, 0.4793, 0.2542, 0.0, 1.0, 0.4793, 0.2542, 0.0, 1.0, 0.4793, 0.2542, 0.0, 1.0, 0.4179, 0.2232, 0.0, 1.0, 0.4179, 0.2232, 0.0, 1.0, 0.4179, 0.2232, 0.0, 1.0, 0.4179, 0.2232, 0.0, 1.0, 0.4179, 0.2232, 0.0, 1.0, 0.4179, 0.2232, 0.0, 1.0, 0.4179, 0.2232, 0.0, 1.0, 0.4179, 0.2232, 0.0, 1.0])
me_cylinder_008.use_remesh_preserve_volume = False
me_cylinder_008.use_remesh_preserve_attributes = False
me_cylinder_008.use_mirror_vertex_groups = False
me_cylinder_008.use_paint_bone_selection = False
me_cylinder_008.use_paint_mask = True
me_cylinder_008.update()
me_cylinder_007 = bpy.data.meshes.new('Cylinder.007')
me_cylinder_007.from_pydata([(0.0, 1.0, -1.0), (0.0, 1.0, 1.0), (0.3827, 0.9239, -1.0), (0.3827, 0.9239, 1.0), (0.7071, 0.7071, -1.0), (0.7071, 0.7071, 1.0), (0.9239, 0.3827, -1.0), (0.9239, 0.3827, 1.0), (1.0, 7.55e-08, -1.0), (1.0, 7.55e-08, 1.0), (0.9239, -0.3827, -1.0), (0.9239, -0.3827, 1.0), (0.7071, -0.7071, -1.0), (0.7071, -0.7071, 1.0), (0.3827, -0.9239, -1.0), (0.3827, -0.9239, 1.0), (-3.258e-07, -1.0, -1.0), (-3.258e-07, -1.0, 1.0), (-0.3827, -0.9239, -1.0), (-0.3827, -0.9239, 1.0), (-0.7071, -0.7071, -1.0), (-0.7071, -0.7071, 1.0), (-0.9239, -0.3827, -1.0), (-0.9239, -0.3827, 1.0), (-1.0, 9.656e-07, -1.0), (-1.0, 9.656e-07, 1.0), (-0.9239, 0.3827, -1.0), (-0.9239, 0.3827, 1.0), (-0.7071, 0.7071, -1.0), (-0.7071, 0.7071, 1.0), (-0.3827, 0.9239, -1.0), (-0.3827, 0.9239, 1.0)], [], [(3, 5, 4, 2), (5, 7, 6, 4), (7, 9, 8, 6), (9, 11, 10, 8), (11, 13, 12, 10), (13, 15, 14, 12), (15, 17, 16, 14), (17, 19, 18, 16), (19, 21, 20, 18), (21, 23, 22, 20), (23, 25, 24, 22), (25, 27, 26, 24), (27, 29, 28, 26), (29, 31, 30, 28), (30, 31, 1, 0), (1, 3, 2, 0)])
_ca = me_cylinder_007.color_attributes.new('Col', 'BYTE_COLOR', 'CORNER')
_ca.data.foreach_set('color', [0.4793, 0.2542, 0.0, 1.0, 0.4793, 0.2542, 0.0, 1.0, 0.4793, 0.2542, 0.0, 1.0, 0.4793, 0.2542, 0.0, 1.0, 0.5395, 0.2831, 0.0, 1.0, 0.5395, 0.2831, 0.0, 1.0, 0.5395, 0.2831, 0.0, 1.0, 0.5395, 0.2831, 0.0, 1.0, 0.6038, 0.3185, 0.0, 1.0, 0.6038, 0.3185, 0.0, 1.0, 0.6038, 0.3185, 0.0, 1.0, 0.6038, 0.3185, 0.0, 1.0, 0.6038, 0.3185, 0.0, 1.0, 0.6038, 0.3185, 0.0, 1.0, 0.6038, 0.3185, 0.0, 1.0, 0.6038, 0.3185, 0.0, 1.0, 0.5395, 0.2831, 0.0, 1.0, 0.5395, 0.2831, 0.0, 1.0, 0.5395, 0.2831, 0.0, 1.0, 0.5395, 0.2831, 0.0, 1.0, 0.4793, 0.2542, 0.0, 1.0, 0.4793, 0.2542, 0.0, 1.0, 0.4793, 0.2542, 0.0, 1.0, 0.4793, 0.2542, 0.0, 1.0, 0.4179, 0.2232, 0.0, 1.0, 0.4179, 0.2232, 0.0, 1.0, 0.4179, 0.2232, 0.0, 1.0, 0.4179, 0.2232, 0.0, 1.0, 0.4179, 0.2232, 0.0, 1.0, 0.4179, 0.2232, 0.0, 1.0, 0.4179, 0.2232, 0.0, 1.0, 0.4179, 0.2232, 0.0, 1.0, 0.4793, 0.2542, 0.0, 1.0, 0.4793, 0.2542, 0.0, 1.0, 0.4793, 0.2542, 0.0, 1.0, 0.4793, 0.2542, 0.0, 1.0, 0.5395, 0.2831, 0.0, 1.0, 0.5395, 0.2831, 0.0, 1.0, 0.5395, 0.2831, 0.0, 1.0, 0.5395, 0.2831, 0.0, 1.0, 0.6038, 0.3185, 0.0, 1.0, 0.6038, 0.3185, 0.0, 1.0, 0.6038, 0.3185, 0.0, 1.0, 0.6038, 0.3185, 0.0, 1.0, 0.6038, 0.3185, 0.0, 1.0, 0.6038, 0.3185, 0.0, 1.0, 0.6038, 0.3185, 0.0, 1.0, 0.6038, 0.3185, 0.0, 1.0, 0.5395, 0.2831, 0.0, 1.0, 0.5395, 0.2831, 0.0, 1.0, 0.5395, 0.2831, 0.0, 1.0, 0.5395, 0.2831, 0.0, 1.0, 0.4793, 0.2542, 0.0, 1.0, 0.4793, 0.2542, 0.0, 1.0, 0.4793, 0.2542, 0.0, 1.0, 0.4793, 0.2542, 0.0, 1.0, 0.4179, 0.2232, 0.0, 1.0, 0.4179, 0.2232, 0.0, 1.0, 0.4179, 0.2232, 0.0, 1.0, 0.4179, 0.2232, 0.0, 1.0, 0.4179, 0.2232, 0.0, 1.0, 0.4179, 0.2232, 0.0, 1.0, 0.4179, 0.2232, 0.0, 1.0, 0.4179, 0.2232, 0.0, 1.0])
me_cylinder_007.use_remesh_preserve_volume = False
me_cylinder_007.use_remesh_preserve_attributes = False
me_cylinder_007.use_mirror_vertex_groups = False
me_cylinder_007.use_paint_bone_selection = False
me_cylinder_007.use_paint_mask = True
me_cylinder_007.update()
me_cylinder_006 = bpy.data.meshes.new('Cylinder.006')
me_cylinder_006.from_pydata([(0.0, 1.0, -1.0), (0.0, 1.0, 1.0), (0.3827, 0.9239, -1.0), (0.3827, 0.9239, 1.0), (0.7071, 0.7071, -1.0), (0.7071, 0.7071, 1.0), (0.9239, 0.3827, -1.0), (0.9239, 0.3827, 1.0), (1.0, 7.55e-08, -1.0), (1.0, 7.55e-08, 1.0), (0.9239, -0.3827, -1.0), (0.9239, -0.3827, 1.0), (0.7071, -0.7071, -1.0), (0.7071, -0.7071, 1.0), (0.3827, -0.9239, -1.0), (0.3827, -0.9239, 1.0), (-3.258e-07, -1.0, -1.0), (-3.258e-07, -1.0, 1.0), (-0.3827, -0.9239, -1.0), (-0.3827, -0.9239, 1.0), (-0.7071, -0.7071, -1.0), (-0.7071, -0.7071, 1.0), (-0.9239, -0.3827, -1.0), (-0.9239, -0.3827, 1.0), (-1.0, 9.656e-07, -1.0), (-1.0, 9.656e-07, 1.0), (-0.9239, 0.3827, -1.0), (-0.9239, 0.3827, 1.0), (-0.7071, 0.7071, -1.0), (-0.7071, 0.7071, 1.0), (-0.3827, 0.9239, -1.0), (-0.3827, 0.9239, 1.0)], [], [(3, 5, 4, 2), (5, 7, 6, 4), (7, 9, 8, 6), (9, 11, 10, 8), (11, 13, 12, 10), (13, 15, 14, 12), (15, 17, 16, 14), (17, 19, 18, 16), (19, 21, 20, 18), (21, 23, 22, 20), (23, 25, 24, 22), (25, 27, 26, 24), (27, 29, 28, 26), (29, 31, 30, 28), (30, 31, 1, 0), (1, 3, 2, 0)])
_ca = me_cylinder_006.color_attributes.new('Col', 'BYTE_COLOR', 'CORNER')
_ca.data.foreach_set('color', [0.4793, 0.2542, 0.0, 1.0, 0.4793, 0.2542, 0.0, 1.0, 0.4793, 0.2542, 0.0, 1.0, 0.4793, 0.2542, 0.0, 1.0, 0.5395, 0.2831, 0.0, 1.0, 0.5395, 0.2831, 0.0, 1.0, 0.5395, 0.2831, 0.0, 1.0, 0.5395, 0.2831, 0.0, 1.0, 0.6038, 0.3185, 0.0, 1.0, 0.6038, 0.3185, 0.0, 1.0, 0.6038, 0.3185, 0.0, 1.0, 0.6038, 0.3185, 0.0, 1.0, 0.6038, 0.3185, 0.0, 1.0, 0.6038, 0.3185, 0.0, 1.0, 0.6038, 0.3185, 0.0, 1.0, 0.6038, 0.3185, 0.0, 1.0, 0.5395, 0.2831, 0.0, 1.0, 0.5395, 0.2831, 0.0, 1.0, 0.5395, 0.2831, 0.0, 1.0, 0.5395, 0.2831, 0.0, 1.0, 0.4793, 0.2542, 0.0, 1.0, 0.4793, 0.2542, 0.0, 1.0, 0.4793, 0.2542, 0.0, 1.0, 0.4793, 0.2542, 0.0, 1.0, 0.4179, 0.2232, 0.0, 1.0, 0.4179, 0.2232, 0.0, 1.0, 0.4179, 0.2232, 0.0, 1.0, 0.4179, 0.2232, 0.0, 1.0, 0.4179, 0.2232, 0.0, 1.0, 0.4179, 0.2232, 0.0, 1.0, 0.4179, 0.2232, 0.0, 1.0, 0.4179, 0.2232, 0.0, 1.0, 0.4793, 0.2542, 0.0, 1.0, 0.4793, 0.2542, 0.0, 1.0, 0.4793, 0.2542, 0.0, 1.0, 0.4793, 0.2542, 0.0, 1.0, 0.5395, 0.2831, 0.0, 1.0, 0.5395, 0.2831, 0.0, 1.0, 0.5395, 0.2831, 0.0, 1.0, 0.5395, 0.2831, 0.0, 1.0, 0.6038, 0.3185, 0.0, 1.0, 0.6038, 0.3185, 0.0, 1.0, 0.6038, 0.3185, 0.0, 1.0, 0.6038, 0.3185, 0.0, 1.0, 0.6038, 0.3185, 0.0, 1.0, 0.6038, 0.3185, 0.0, 1.0, 0.6038, 0.3185, 0.0, 1.0, 0.6038, 0.3185, 0.0, 1.0, 0.5395, 0.2831, 0.0, 1.0, 0.5395, 0.2831, 0.0, 1.0, 0.5395, 0.2831, 0.0, 1.0, 0.5395, 0.2831, 0.0, 1.0, 0.4793, 0.2542, 0.0, 1.0, 0.4793, 0.2542, 0.0, 1.0, 0.4793, 0.2542, 0.0, 1.0, 0.4793, 0.2542, 0.0, 1.0, 0.4179, 0.2232, 0.0, 1.0, 0.4179, 0.2232, 0.0, 1.0, 0.4179, 0.2232, 0.0, 1.0, 0.4179, 0.2232, 0.0, 1.0, 0.4179, 0.2232, 0.0, 1.0, 0.4179, 0.2232, 0.0, 1.0, 0.4179, 0.2232, 0.0, 1.0, 0.4179, 0.2232, 0.0, 1.0])
me_cylinder_006.use_remesh_preserve_volume = False
me_cylinder_006.use_remesh_preserve_attributes = False
me_cylinder_006.use_mirror_vertex_groups = False
me_cylinder_006.use_paint_bone_selection = False
me_cylinder_006.use_paint_mask = True
me_cylinder_006.update()
me_cylinder_005 = bpy.data.meshes.new('Cylinder.005')
me_cylinder_005.from_pydata([(0.0, 1.0, -1.0), (0.0, 1.0, 1.0), (0.3827, 0.9239, -1.0), (0.3827, 0.9239, 1.0), (0.7071, 0.7071, -1.0), (0.7071, 0.7071, 1.0), (0.9239, 0.3827, -1.0), (0.9239, 0.3827, 1.0), (1.0, 7.55e-08, -1.0), (1.0, 7.55e-08, 1.0), (0.9239, -0.3827, -1.0), (0.9239, -0.3827, 1.0), (0.7071, -0.7071, -1.0), (0.7071, -0.7071, 1.0), (0.3827, -0.9239, -1.0), (0.3827, -0.9239, 1.0), (-3.258e-07, -1.0, -1.0), (-3.258e-07, -1.0, 1.0), (-0.3827, -0.9239, -1.0), (-0.3827, -0.9239, 1.0), (-0.7071, -0.7071, -1.0), (-0.7071, -0.7071, 1.0), (-0.9239, -0.3827, -1.0), (-0.9239, -0.3827, 1.0), (-1.0, 9.656e-07, -1.0), (-1.0, 9.656e-07, 1.0), (-0.9239, 0.3827, -1.0), (-0.9239, 0.3827, 1.0), (-0.7071, 0.7071, -1.0), (-0.7071, 0.7071, 1.0), (-0.3827, 0.9239, -1.0), (-0.3827, 0.9239, 1.0)], [], [(3, 5, 4, 2), (5, 7, 6, 4), (7, 9, 8, 6), (9, 11, 10, 8), (11, 13, 12, 10), (13, 15, 14, 12), (15, 17, 16, 14), (17, 19, 18, 16), (19, 21, 20, 18), (21, 23, 22, 20), (23, 25, 24, 22), (25, 27, 26, 24), (27, 29, 28, 26), (29, 31, 30, 28), (30, 31, 1, 0), (1, 3, 2, 0)])
_ca = me_cylinder_005.color_attributes.new('Col', 'BYTE_COLOR', 'CORNER')
_ca.data.foreach_set('color', [0.4793, 0.2542, 0.0, 1.0, 0.4793, 0.2542, 0.0, 1.0, 0.4793, 0.2542, 0.0, 1.0, 0.4793, 0.2542, 0.0, 1.0, 0.5395, 0.2831, 0.0, 1.0, 0.5395, 0.2831, 0.0, 1.0, 0.5395, 0.2831, 0.0, 1.0, 0.5395, 0.2831, 0.0, 1.0, 0.6038, 0.3185, 0.0, 1.0, 0.6038, 0.3185, 0.0, 1.0, 0.6038, 0.3185, 0.0, 1.0, 0.6038, 0.3185, 0.0, 1.0, 0.6038, 0.3185, 0.0, 1.0, 0.6038, 0.3185, 0.0, 1.0, 0.6038, 0.3185, 0.0, 1.0, 0.6038, 0.3185, 0.0, 1.0, 0.5395, 0.2831, 0.0, 1.0, 0.5395, 0.2831, 0.0, 1.0, 0.5395, 0.2831, 0.0, 1.0, 0.5395, 0.2831, 0.0, 1.0, 0.4793, 0.2542, 0.0, 1.0, 0.4793, 0.2542, 0.0, 1.0, 0.4793, 0.2542, 0.0, 1.0, 0.4793, 0.2542, 0.0, 1.0, 0.4179, 0.2232, 0.0, 1.0, 0.4179, 0.2232, 0.0, 1.0, 0.4179, 0.2232, 0.0, 1.0, 0.4179, 0.2232, 0.0, 1.0, 0.4179, 0.2232, 0.0, 1.0, 0.4179, 0.2232, 0.0, 1.0, 0.4179, 0.2232, 0.0, 1.0, 0.4179, 0.2232, 0.0, 1.0, 0.4793, 0.2542, 0.0, 1.0, 0.4793, 0.2542, 0.0, 1.0, 0.4793, 0.2542, 0.0, 1.0, 0.4793, 0.2542, 0.0, 1.0, 0.5395, 0.2831, 0.0, 1.0, 0.5395, 0.2831, 0.0, 1.0, 0.5395, 0.2831, 0.0, 1.0, 0.5395, 0.2831, 0.0, 1.0, 0.6038, 0.3185, 0.0, 1.0, 0.6038, 0.3185, 0.0, 1.0, 0.6038, 0.3185, 0.0, 1.0, 0.6038, 0.3185, 0.0, 1.0, 0.6038, 0.3185, 0.0, 1.0, 0.6038, 0.3185, 0.0, 1.0, 0.6038, 0.3185, 0.0, 1.0, 0.6038, 0.3185, 0.0, 1.0, 0.5395, 0.2831, 0.0, 1.0, 0.5395, 0.2831, 0.0, 1.0, 0.5395, 0.2831, 0.0, 1.0, 0.5395, 0.2831, 0.0, 1.0, 0.4793, 0.2542, 0.0, 1.0, 0.4793, 0.2542, 0.0, 1.0, 0.4793, 0.2542, 0.0, 1.0, 0.4793, 0.2542, 0.0, 1.0, 0.4179, 0.2232, 0.0, 1.0, 0.4179, 0.2232, 0.0, 1.0, 0.4179, 0.2232, 0.0, 1.0, 0.4179, 0.2232, 0.0, 1.0, 0.4179, 0.2232, 0.0, 1.0, 0.4179, 0.2232, 0.0, 1.0, 0.4179, 0.2232, 0.0, 1.0, 0.4179, 0.2232, 0.0, 1.0])
me_cylinder_005.use_remesh_preserve_volume = False
me_cylinder_005.use_remesh_preserve_attributes = False
me_cylinder_005.use_mirror_vertex_groups = False
me_cylinder_005.use_paint_bone_selection = False
me_cylinder_005.use_paint_mask = True
me_cylinder_005.update()
me_cube_002 = bpy.data.meshes.new('Cube.002')
me_cube_002.from_pydata([(-0.857, -0.3559, 1.305), (-0.8573, -0.3541, 1.307), (-0.9162, -0.3541, 1.283), (-0.9152, -0.3559, 1.281), (-0.9754, -0.3559, 1.221), (-0.977, -0.3541, 1.222), (-1.001, -0.3541, 1.163), (-0.9995, -0.3559, 1.163), (0.9968, -0.3559, 1.159), (0.9986, -0.3541, 1.16), (0.9735, -0.3541, 1.22), (0.9719, -0.3559, 1.219), (0.9107, -0.3559, 1.281), (0.9118, -0.3541, 1.282), (0.851, -0.3541, 1.307), (0.8507, -0.3559, 1.305), (0.8915, -0.3559, -1.291), (0.8919, -0.3541, -1.293), (0.9413, -0.3541, -1.272), (0.9402, -0.3559, -1.271), (0.9766, -0.3559, -1.234), (0.9782, -0.3541, -1.235), (0.9986, -0.3541, -1.186), (0.9968, -0.3559, -1.186), (-0.9995, -0.3559, -1.173), (-1.001, -0.3541, -1.173), (-0.9826, -0.3541, -1.218), (-0.981, -0.3559, -1.217), (-0.9261, -0.3559, -1.272), (-0.9271, -0.3541, -1.274), (-0.8819, -0.3541, -1.293), (-0.8815, -0.3559, -1.291), (-0.9995, 1.656, 1.163), (-1.001, 1.654, 1.163), (-0.977, 1.654, 1.222), (-0.9754, 1.656, 1.221), (-0.9152, 1.656, 1.281), (-0.9162, 1.654, 1.283), (-0.8573, 1.654, 1.307), (-0.857, 1.656, 1.305), (0.8507, 1.656, 1.305), (0.851, 1.654, 1.307), (0.9118, 1.654, 1.282), (0.9107, 1.656, 1.28), (0.9719, 1.656, 1.219), (0.9735, 1.654, 1.22), (0.9986, 1.654, 1.16), (0.9968, 1.656, 1.159), (0.9968, 1.656, -1.186), (0.9986, 1.654, -1.186), (0.9782, 1.654, -1.235), (0.9766, 1.656, -1.234), (0.9402, 1.656, -1.271), (0.9412, 1.654, -1.272), (0.8918, 1.654, -1.293), (0.8915, 1.656, -1.291), (-0.8816, 1.656, -1.291), (-0.8819, 1.654, -1.293), (-0.9271, 1.654, -1.274), (-0.9261, 1.656, -1.272), (-0.9811, 1.656, -1.217), (-0.9826, 1.654, -1.219), (-1.001, 1.654, -1.173), (-0.9995, 1.656, -1.173)], [], [(33, 6, 5, 34), (50, 21, 18, 53), (2, 37, 34, 5), (49, 46, 9, 22), (42, 13, 10, 45), (41, 14, 13, 42), (9, 46, 45, 10), (57, 30, 29, 58), (54, 17, 30, 57), (25, 6, 33, 62), (17, 54, 53, 18), (25, 62, 61, 26), (49, 22, 21, 50), (36, 39, 40, 43, 44, 47, 48, 51, 52, 55, 56, 59, 60, 63, 32, 35), (26, 61, 58, 29), (1, 38, 37, 2), (41, 38, 1, 14), (1, 2, 3, 0), (5, 6, 7, 4), (2, 5, 4, 3), (13, 14, 15, 12), (9, 10, 11, 8), (10, 13, 12, 11), (14, 1, 0, 15), (21, 22, 23, 20), (17, 18, 19, 16), (18, 21, 20, 19), (22, 9, 8, 23), (25, 26, 27, 24), (29, 30, 31, 28), (30, 17, 16, 31), (6, 25, 24, 7), (26, 29, 28, 27), (37, 38, 39, 36), (33, 34, 35, 32), (34, 37, 36, 35), (41, 42, 43, 40), (45, 46, 47, 44), (38, 41, 40, 39), (42, 45, 44, 43), (49, 50, 51, 48), (53, 54, 55, 52), (46, 49, 48, 47), (50, 53, 52, 51), (61, 62, 63, 60), (57, 58, 59, 56), (58, 61, 60, 59), (62, 33, 32, 63), (54, 57, 56, 55), (0, 3, 4, 7, 24, 27, 28, 31, 16, 19, 20, 23, 8, 11, 12, 15)])
_ca = me_cube_002.color_attributes.new('Col', 'BYTE_COLOR', 'CORNER')
_ca.data.foreach_set('color', [0.4179, 0.2232, 0.0, 1.0, 0.4179, 0.2232, 0.0, 1.0, 0.4179, 0.2232, 0.0, 1.0, 0.4179, 0.2232, 0.0, 1.0, 0.2831, 0.1529, 0.0, 1.0, 0.2831, 0.1529, 0.0, 1.0, 0.2831, 0.1529, 0.0, 1.0, 0.2831, 0.1529, 0.0, 1.0, 0.4621, 0.2462, 0.0, 1.0, 0.4621, 0.2462, 0.0, 1.0, 0.4621, 0.2462, 0.0, 1.0, 0.4621, 0.2462, 0.0, 1.0, 0.3663, 0.1946, 0.0, 1.0, 0.3663, 0.1946, 0.0, 1.0, 0.3663, 0.1946, 0.0, 1.0, 0.3663, 0.1946, 0.0, 1.0, 0.4621, 0.2462, 0.0, 1.0, 0.4621, 0.2462, 0.0, 1.0, 0.4621, 0.2462, 0.0, 1.0, 0.4621, 0.2462, 0.0, 1.0, 0.521, 0.2747, 0.0, 1.0, 0.521, 0.2747, 0.0, 1.0, 0.521, 0.2747, 0.0, 1.0, 0.521, 0.2747, 0.0, 1.0, 0.4179, 0.2232, 0.0, 1.0, 0.4179, 0.2232, 0.0, 1.0, 0.4179, 0.2232, 0.0, 1.0, 0.4179, 0.2232, 0.0, 1.0, 0.2623, 0.1413, 0.0, 1.0, 0.2623, 0.1413, 0.0, 1.0, 0.2623, 0.1413, 0.0, 1.0, 0.2623, 0.1413, 0.0, 1.0, 0.2423, 0.1301, 0.0, 1.0, 0.2423, 0.1301, 0.0, 1.0, 0.2423, 0.1301, 0.0, 1.0, 0.2423, 0.1301, 0.0, 1.0, 0.3663, 0.1946, 0.0, 1.0, 0.3663, 0.1946, 0.0, 1.0, 0.3663, 0.1946, 0.0, 1.0, 0.3663, 0.1946, 0.0, 1.0, 0.2623, 0.1413, 0.0, 1.0, 0.2623, 0.1413, 0.0, 1.0, 0.2623, 0.1413, 0.0, 1.0, 0.2623, 0.1413, 0.0, 1.0, 0.3325, 0.1746, 0.0, 1.0, 0.3325, 0.1746, 0.0, 1.0, 0.3325, 0.1746, 0.0, 1.0, 0.3325, 0.1746, 0.0, 1.0, 0.3325, 0.1746, 0.0, 1.0, 0.3325, 0.1746, 0.0, 1.0, 0.3325, 0.1746, 0.0, 1.0, 0.3325, 0.1746, 0.0, 1.0, 0.2232, 0.1195, 0.0, 1.0, 0.2232, 0.1195, 0.0, 1.0, 0.2232, 0.1195, 0.0, 1.0, 0.227, 0.1195, 0.0, 1.0, 0.2232, 0.1195, 0.0, 1.0, 0.2232, 0.1195, 0.0, 1.0, 0.2232, 0.1195, 0.0, 1.0, 0.2232, 0.1195, 0.0, 1.0, 0.2232, 0.1195, 0.0, 1.0, 0.2232, 0.1195, 0.0, 1.0, 0.2232, 0.1195, 0.0, 1.0, 0.2232, 0.1195, 0.0, 1.0, 0.2232, 0.1195, 0.0, 1.0, 0.2232, 0.1195, 0.0, 1.0, 0.2232, 0.1195, 0.0, 1.0, 0.2232, 0.1195, 0.0, 1.0, 0.2831, 0.1529, 0.0, 1.0, 0.2831, 0.1529, 0.0, 1.0, 0.2831, 0.1529, 0.0, 1.0, 0.2831, 0.1529, 0.0, 1.0, 0.521, 0.2747, 0.0, 1.0, 0.521, 0.2747, 0.0, 1.0, 0.521, 0.2747, 0.0, 1.0, 0.521, 0.2747, 0.0, 1.0, 0.6038, 0.3185, 0.0, 1.0, 0.6038, 0.3185, 0.0, 1.0, 0.6038, 0.3185, 0.0, 1.0, 0.6038, 0.3185, 0.0, 1.0, 0.521, 0.2747, 0.0, 1.0, 0.521, 0.2747, 0.0, 1.0, 0.521, 0.2747, 0.0, 1.0, 0.521, 0.2747, 0.0, 1.0, 0.4179, 0.2232, 0.0, 1.0, 0.4179, 0.2232, 0.0, 1.0, 0.4179, 0.2232, 0.0, 1.0, 0.4179, 0.2232, 0.0, 1.0, 0.4621, 0.2462, 0.0, 1.0, 0.4621, 0.2462, 0.0, 1.0, 0.4621, 0.2462, 0.0, 1.0, 0.4621, 0.2462, 0.0, 1.0, 0.521, 0.2747, 0.0, 1.0, 0.521, 0.2747, 0.0, 1.0, 0.521, 0.2747, 0.0, 1.0, 0.521, 0.2747, 0.0, 1.0, 0.4179, 0.2232, 0.0, 1.0, 0.4179, 0.2232, 0.0, 1.0, 0.4179, 0.2232, 0.0, 1.0, 0.4179, 0.2232, 0.0, 1.0, 0.4621, 0.2462, 0.0, 1.0, 0.4621, 0.2462, 0.0, 1.0, 0.4621, 0.2462, 0.0, 1.0, 0.4621, 0.2462, 0.0, 1.0, 0.6038, 0.3185, 0.0, 1.0, 0.6038, 0.3185, 0.0, 1.0, 0.6038, 0.3185, 0.0, 1.0, 0.6038, 0.3185, 0.0, 1.0, 0.3325, 0.1746, 0.0, 1.0, 0.3325, 0.1746, 0.0, 1.0, 0.3325, 0.1746, 0.0, 1.0, 0.3325, 0.1746, 0.0, 1.0, 0.2623, 0.1413, 0.0, 1.0, 0.2623, 0.1413, 0.0, 1.0, 0.2623, 0.1413, 0.0, 1.0, 0.2623, 0.1413, 0.0, 1.0, 0.2831, 0.1529, 0.0, 1.0, 0.2831, 0.1529, 0.0, 1.0, 0.2831, 0.1529, 0.0, 1.0, 0.2831, 0.1529, 0.0, 1.0, 0.3663, 0.1946, 0.0, 1.0, 0.3663, 0.1946, 0.0, 1.0, 0.3663, 0.1946, 0.0, 1.0, 0.3663, 0.1946, 0.0, 1.0, 0.3325, 0.1746, 0.0, 1.0, 0.3325, 0.1746, 0.0, 1.0, 0.3325, 0.1746, 0.0, 1.0, 0.3325, 0.1746, 0.0, 1.0, 0.2623, 0.1413, 0.0, 1.0, 0.2623, 0.1413, 0.0, 1.0, 0.2623, 0.1413, 0.0, 1.0, 0.2623, 0.1413, 0.0, 1.0, 0.2423, 0.1301, 0.0, 1.0, 0.2423, 0.1301, 0.0, 1.0, 0.2423, 0.1301, 0.0, 1.0, 0.2423, 0.1301, 0.0, 1.0, 0.3663, 0.1946, 0.0, 1.0, 0.3663, 0.1946, 0.0, 1.0, 0.3663, 0.1946, 0.0, 1.0, 0.3663, 0.1946, 0.0, 1.0, 0.2831, 0.1529, 0.0, 1.0, 0.2831, 0.1529, 0.0, 1.0, 0.2831, 0.1529, 0.0, 1.0, 0.2831, 0.1529, 0.0, 1.0, 0.521, 0.2747, 0.0, 1.0, 0.521, 0.2747, 0.0, 1.0, 0.521, 0.2747, 0.0, 1.0, 0.521, 0.2747, 0.0, 1.0, 0.4179, 0.2232, 0.0, 1.0, 0.4179, 0.2232, 0.0, 1.0, 0.4179, 0.2232, 0.0, 1.0, 0.4179, 0.2232, 0.0, 1.0, 0.4621, 0.2462, 0.0, 1.0, 0.4621, 0.2462, 0.0, 1.0, 0.4621, 0.2462, 0.0, 1.0, 0.4621, 0.2462, 0.0, 1.0, 0.521, 0.2747, 0.0, 1.0, 0.521, 0.2747, 0.0, 1.0, 0.521, 0.2747, 0.0, 1.0, 0.521, 0.2747, 0.0, 1.0, 0.4179, 0.2232, 0.0, 1.0, 0.4179, 0.2232, 0.0, 1.0, 0.4179, 0.2232, 0.0, 1.0, 0.4179, 0.2232, 0.0, 1.0, 0.6038, 0.3185, 0.0, 1.0, 0.6038, 0.3185, 0.0, 1.0, 0.6038, 0.3185, 0.0, 1.0, 0.6038, 0.3185, 0.0, 1.0, 0.4621, 0.2462, 0.0, 1.0, 0.4621, 0.2462, 0.0, 1.0, 0.4621, 0.2462, 0.0, 1.0, 0.4621, 0.2462, 0.0, 1.0, 0.3325, 0.1746, 0.0, 1.0, 0.3325, 0.1746, 0.0, 1.0, 0.3325, 0.1746, 0.0, 1.0, 0.3325, 0.1746, 0.0, 1.0, 0.2623, 0.1413, 0.0, 1.0, 0.2623, 0.1413, 0.0, 1.0, 0.2623, 0.1413, 0.0, 1.0, 0.2623, 0.1413, 0.0, 1.0, 0.3663, 0.1946, 0.0, 1.0, 0.3663, 0.1946, 0.0, 1.0, 0.3663, 0.1946, 0.0, 1.0, 0.3663, 0.1946, 0.0, 1.0, 0.2831, 0.1529, 0.0, 1.0, 0.2831, 0.1529, 0.0, 1.0, 0.2831, 0.1529, 0.0, 1.0, 0.2831, 0.1529, 0.0, 1.0, 0.3325, 0.1746, 0.0, 1.0, 0.3325, 0.1746, 0.0, 1.0, 0.3325, 0.1746, 0.0, 1.0, 0.3325, 0.1746, 0.0, 1.0, 0.2623, 0.1413, 0.0, 1.0, 0.2623, 0.1413, 0.0, 1.0, 0.2623, 0.1413, 0.0, 1.0, 0.2623, 0.1413, 0.0, 1.0, 0.2831, 0.1529, 0.0, 1.0, 0.2831, 0.1529, 0.0, 1.0, 0.2831, 0.1529, 0.0, 1.0, 0.2831, 0.1529, 0.0, 1.0, 0.3663, 0.1946, 0.0, 1.0, 0.3663, 0.1946, 0.0, 1.0, 0.3663, 0.1946, 0.0, 1.0, 0.3663, 0.1946, 0.0, 1.0, 0.2423, 0.1301, 0.0, 1.0, 0.2423, 0.1301, 0.0, 1.0, 0.2423, 0.1301, 0.0, 1.0, 0.2423, 0.1301, 0.0, 1.0, 0.2232, 0.1195, 0.0, 1.0, 0.2232, 0.1195, 0.0, 1.0, 0.2232, 0.1195, 0.0, 1.0, 0.2232, 0.1195, 0.0, 1.0, 0.2232, 0.1195, 0.0, 1.0, 0.2232, 0.1195, 0.0, 1.0, 0.2232, 0.1195, 0.0, 1.0, 0.2232, 0.1195, 0.0, 1.0, 0.2232, 0.1195, 0.0, 1.0, 0.2232, 0.1195, 0.0, 1.0, 0.2232, 0.1195, 0.0, 1.0, 0.2232, 0.1195, 0.0, 1.0, 0.2232, 0.1195, 0.0, 1.0, 0.2232, 0.1195, 0.0, 1.0, 0.2232, 0.1195, 0.0, 1.0, 0.2232, 0.1195, 0.0, 1.0])
me_cube_002.materials.append(mat_material_001)
me_cube_002.use_remesh_preserve_volume = False
me_cube_002.use_remesh_preserve_attributes = False
me_cube_002.use_mirror_vertex_groups = False
me_cube_002.use_paint_bone_selection = False
me_cube_002.use_paint_mask = True
me_cube_002.update()
me_cube_004 = bpy.data.meshes.new('Cube.004')
me_cube_004.from_pydata([(-0.857, -0.3559, 1.305), (-0.8573, -0.3541, 1.307), (-0.9162, -0.3541, 1.283), (-0.9152, -0.3559, 1.281), (-0.9754, -0.3559, 1.221), (-0.977, -0.3541, 1.222), (-1.001, -0.3541, 1.163), (-0.9995, -0.3559, 1.163), (0.9968, -0.3559, 1.159), (0.9986, -0.3541, 1.16), (0.9735, -0.3541, 1.22), (0.9719, -0.3559, 1.219), (0.9107, -0.3559, 1.281), (0.9118, -0.3541, 1.282), (0.851, -0.3541, 1.307), (0.8507, -0.3559, 1.305), (0.8915, -0.3559, -1.291), (0.8919, -0.3541, -1.293), (0.9413, -0.3541, -1.272), (0.9402, -0.3559, -1.271), (0.9766, -0.3559, -1.234), (0.9782, -0.3541, -1.235), (0.9986, -0.3541, -1.186), (0.9968, -0.3559, -1.186), (-0.9995, -0.3559, -1.173), (-1.001, -0.3541, -1.173), (-0.9826, -0.3541, -1.218), (-0.981, -0.3559, -1.217), (-0.9261, -0.3559, -1.272), (-0.9271, -0.3541, -1.274), (-0.8819, -0.3541, -1.293), (-0.8815, -0.3559, -1.291), (-0.9995, 1.656, 1.163), (-1.001, 1.654, 1.163), (-0.977, 1.654, 1.222), (-0.9754, 1.656, 1.221), (-0.9152, 1.656, 1.281), (-0.9162, 1.654, 1.283), (-0.8573, 1.654, 1.307), (-0.857, 1.656, 1.305), (0.8507, 1.656, 1.305), (0.851, 1.654, 1.307), (0.9118, 1.654, 1.282), (0.9107, 1.656, 1.28), (0.9719, 1.656, 1.219), (0.9735, 1.654, 1.22), (0.9986, 1.654, 1.16), (0.9968, 1.656, 1.159), (0.9968, 1.656, -1.186), (0.9986, 1.654, -1.186), (0.9782, 1.654, -1.235), (0.9766, 1.656, -1.234), (0.9402, 1.656, -1.271), (0.9412, 1.654, -1.272), (0.8918, 1.654, -1.293), (0.8915, 1.656, -1.291), (-0.8816, 1.656, -1.291), (-0.8819, 1.654, -1.293), (-0.9271, 1.654, -1.274), (-0.9261, 1.656, -1.272), (-0.9811, 1.656, -1.217), (-0.9826, 1.654, -1.219), (-1.001, 1.654, -1.173), (-0.9995, 1.656, -1.173)], [], [(33, 6, 5, 34), (50, 21, 18, 53), (2, 37, 34, 5), (49, 46, 9, 22), (42, 13, 10, 45), (41, 14, 13, 42), (9, 46, 45, 10), (57, 30, 29, 58), (54, 17, 30, 57), (25, 6, 33, 62), (17, 54, 53, 18), (25, 62, 61, 26), (49, 22, 21, 50), (36, 39, 40, 43, 44, 47, 48, 51, 52, 55, 56, 59, 60, 63, 32, 35), (26, 61, 58, 29), (1, 38, 37, 2), (41, 38, 1, 14), (1, 2, 3, 0), (5, 6, 7, 4), (2, 5, 4, 3), (13, 14, 15, 12), (9, 10, 11, 8), (10, 13, 12, 11), (14, 1, 0, 15), (21, 22, 23, 20), (17, 18, 19, 16), (18, 21, 20, 19), (22, 9, 8, 23), (25, 26, 27, 24), (29, 30, 31, 28), (30, 17, 16, 31), (6, 25, 24, 7), (26, 29, 28, 27), (37, 38, 39, 36), (33, 34, 35, 32), (34, 37, 36, 35), (41, 42, 43, 40), (45, 46, 47, 44), (38, 41, 40, 39), (42, 45, 44, 43), (49, 50, 51, 48), (53, 54, 55, 52), (46, 49, 48, 47), (50, 53, 52, 51), (61, 62, 63, 60), (57, 58, 59, 56), (58, 61, 60, 59), (62, 33, 32, 63), (54, 57, 56, 55), (0, 3, 4, 7, 24, 27, 28, 31, 16, 19, 20, 23, 8, 11, 12, 15)])
_ca = me_cube_004.color_attributes.new('Col', 'BYTE_COLOR', 'CORNER')
_ca.data.foreach_set('color', [0.4179, 0.2232, 0.0, 1.0, 0.4179, 0.2232, 0.0, 1.0, 0.4179, 0.2232, 0.0, 1.0, 0.4179, 0.2232, 0.0, 1.0, 0.2831, 0.1529, 0.0, 1.0, 0.2831, 0.1529, 0.0, 1.0, 0.2831, 0.1529, 0.0, 1.0, 0.2831, 0.1529, 0.0, 1.0, 0.4621, 0.2462, 0.0, 1.0, 0.4621, 0.2462, 0.0, 1.0, 0.4621, 0.2462, 0.0, 1.0, 0.4621, 0.2462, 0.0, 1.0, 0.3663, 0.1946, 0.0, 1.0, 0.3663, 0.1946, 0.0, 1.0, 0.3663, 0.1946, 0.0, 1.0, 0.3663, 0.1946, 0.0, 1.0, 0.4621, 0.2462, 0.0, 1.0, 0.4621, 0.2462, 0.0, 1.0, 0.4621, 0.2462, 0.0, 1.0, 0.4621, 0.2462, 0.0, 1.0, 0.521, 0.2747, 0.0, 1.0, 0.521, 0.2747, 0.0, 1.0, 0.521, 0.2747, 0.0, 1.0, 0.521, 0.2747, 0.0, 1.0, 0.4179, 0.2232, 0.0, 1.0, 0.4179, 0.2232, 0.0, 1.0, 0.4179, 0.2232, 0.0, 1.0, 0.4179, 0.2232, 0.0, 1.0, 0.2623, 0.1413, 0.0, 1.0, 0.2623, 0.1413, 0.0, 1.0, 0.2623, 0.1413, 0.0, 1.0, 0.2623, 0.1413, 0.0, 1.0, 0.2423, 0.1301, 0.0, 1.0, 0.2423, 0.1301, 0.0, 1.0, 0.2423, 0.1301, 0.0, 1.0, 0.2423, 0.1301, 0.0, 1.0, 0.3663, 0.1946, 0.0, 1.0, 0.3663, 0.1946, 0.0, 1.0, 0.3663, 0.1946, 0.0, 1.0, 0.3663, 0.1946, 0.0, 1.0, 0.2623, 0.1413, 0.0, 1.0, 0.2623, 0.1413, 0.0, 1.0, 0.2623, 0.1413, 0.0, 1.0, 0.2623, 0.1413, 0.0, 1.0, 0.3325, 0.1746, 0.0, 1.0, 0.3325, 0.1746, 0.0, 1.0, 0.3325, 0.1746, 0.0, 1.0, 0.3325, 0.1746, 0.0, 1.0, 0.3325, 0.1746, 0.0, 1.0, 0.3325, 0.1746, 0.0, 1.0, 0.3325, 0.1746, 0.0, 1.0, 0.3325, 0.1746, 0.0, 1.0, 0.2232, 0.1195, 0.0, 1.0, 0.2232, 0.1195, 0.0, 1.0, 0.2232, 0.1195, 0.0, 1.0, 0.227, 0.1195, 0.0, 1.0, 0.2232, 0.1195, 0.0, 1.0, 0.2232, 0.1195, 0.0, 1.0, 0.2232, 0.1195, 0.0, 1.0, 0.2232, 0.1195, 0.0, 1.0, 0.2232, 0.1195, 0.0, 1.0, 0.2232, 0.1195, 0.0, 1.0, 0.2232, 0.1195, 0.0, 1.0, 0.2232, 0.1195, 0.0, 1.0, 0.2232, 0.1195, 0.0, 1.0, 0.2232, 0.1195, 0.0, 1.0, 0.2232, 0.1195, 0.0, 1.0, 0.2232, 0.1195, 0.0, 1.0, 0.2831, 0.1529, 0.0, 1.0, 0.2831, 0.1529, 0.0, 1.0, 0.2831, 0.1529, 0.0, 1.0, 0.2831, 0.1529, 0.0, 1.0, 0.521, 0.2747, 0.0, 1.0, 0.521, 0.2747, 0.0, 1.0, 0.521, 0.2747, 0.0, 1.0, 0.521, 0.2747, 0.0, 1.0, 0.6038, 0.3185, 0.0, 1.0, 0.6038, 0.3185, 0.0, 1.0, 0.6038, 0.3185, 0.0, 1.0, 0.6038, 0.3185, 0.0, 1.0, 0.521, 0.2747, 0.0, 1.0, 0.521, 0.2747, 0.0, 1.0, 0.521, 0.2747, 0.0, 1.0, 0.521, 0.2747, 0.0, 1.0, 0.4179, 0.2232, 0.0, 1.0, 0.4179, 0.2232, 0.0, 1.0, 0.4179, 0.2232, 0.0, 1.0, 0.4179, 0.2232, 0.0, 1.0, 0.4621, 0.2462, 0.0, 1.0, 0.4621, 0.2462, 0.0, 1.0, 0.4621, 0.2462, 0.0, 1.0, 0.4621, 0.2462, 0.0, 1.0, 0.521, 0.2747, 0.0, 1.0, 0.521, 0.2747, 0.0, 1.0, 0.521, 0.2747, 0.0, 1.0, 0.521, 0.2747, 0.0, 1.0, 0.4179, 0.2232, 0.0, 1.0, 0.4179, 0.2232, 0.0, 1.0, 0.4179, 0.2232, 0.0, 1.0, 0.4179, 0.2232, 0.0, 1.0, 0.4621, 0.2462, 0.0, 1.0, 0.4621, 0.2462, 0.0, 1.0, 0.4621, 0.2462, 0.0, 1.0, 0.4621, 0.2462, 0.0, 1.0, 0.6038, 0.3185, 0.0, 1.0, 0.6038, 0.3185, 0.0, 1.0, 0.6038, 0.3185, 0.0, 1.0, 0.6038, 0.3185, 0.0, 1.0, 0.3325, 0.1746, 0.0, 1.0, 0.3325, 0.1746, 0.0, 1.0, 0.3325, 0.1746, 0.0, 1.0, 0.3325, 0.1746, 0.0, 1.0, 0.2623, 0.1413, 0.0, 1.0, 0.2623, 0.1413, 0.0, 1.0, 0.2623, 0.1413, 0.0, 1.0, 0.2623, 0.1413, 0.0, 1.0, 0.2831, 0.1529, 0.0, 1.0, 0.2831, 0.1529, 0.0, 1.0, 0.2831, 0.1529, 0.0, 1.0, 0.2831, 0.1529, 0.0, 1.0, 0.3663, 0.1946, 0.0, 1.0, 0.3663, 0.1946, 0.0, 1.0, 0.3663, 0.1946, 0.0, 1.0, 0.3663, 0.1946, 0.0, 1.0, 0.3325, 0.1746, 0.0, 1.0, 0.3325, 0.1746, 0.0, 1.0, 0.3325, 0.1746, 0.0, 1.0, 0.3325, 0.1746, 0.0, 1.0, 0.2623, 0.1413, 0.0, 1.0, 0.2623, 0.1413, 0.0, 1.0, 0.2623, 0.1413, 0.0, 1.0, 0.2623, 0.1413, 0.0, 1.0, 0.2423, 0.1301, 0.0, 1.0, 0.2423, 0.1301, 0.0, 1.0, 0.2423, 0.1301, 0.0, 1.0, 0.2423, 0.1301, 0.0, 1.0, 0.3663, 0.1946, 0.0, 1.0, 0.3663, 0.1946, 0.0, 1.0, 0.3663, 0.1946, 0.0, 1.0, 0.3663, 0.1946, 0.0, 1.0, 0.2831, 0.1529, 0.0, 1.0, 0.2831, 0.1529, 0.0, 1.0, 0.2831, 0.1529, 0.0, 1.0, 0.2831, 0.1529, 0.0, 1.0, 0.521, 0.2747, 0.0, 1.0, 0.521, 0.2747, 0.0, 1.0, 0.521, 0.2747, 0.0, 1.0, 0.521, 0.2747, 0.0, 1.0, 0.4179, 0.2232, 0.0, 1.0, 0.4179, 0.2232, 0.0, 1.0, 0.4179, 0.2232, 0.0, 1.0, 0.4179, 0.2232, 0.0, 1.0, 0.4621, 0.2462, 0.0, 1.0, 0.4621, 0.2462, 0.0, 1.0, 0.4621, 0.2462, 0.0, 1.0, 0.4621, 0.2462, 0.0, 1.0, 0.521, 0.2747, 0.0, 1.0, 0.521, 0.2747, 0.0, 1.0, 0.521, 0.2747, 0.0, 1.0, 0.521, 0.2747, 0.0, 1.0, 0.4179, 0.2232, 0.0, 1.0, 0.4179, 0.2232, 0.0, 1.0, 0.4179, 0.2232, 0.0, 1.0, 0.4179, 0.2232, 0.0, 1.0, 0.6038, 0.3185, 0.0, 1.0, 0.6038, 0.3185, 0.0, 1.0, 0.6038, 0.3185, 0.0, 1.0, 0.6038, 0.3185, 0.0, 1.0, 0.4621, 0.2462, 0.0, 1.0, 0.4621, 0.2462, 0.0, 1.0, 0.4621, 0.2462, 0.0, 1.0, 0.4621, 0.2462, 0.0, 1.0, 0.3325, 0.1746, 0.0, 1.0, 0.3325, 0.1746, 0.0, 1.0, 0.3325, 0.1746, 0.0, 1.0, 0.3325, 0.1746, 0.0, 1.0, 0.2623, 0.1413, 0.0, 1.0, 0.2623, 0.1413, 0.0, 1.0, 0.2623, 0.1413, 0.0, 1.0, 0.2623, 0.1413, 0.0, 1.0, 0.3663, 0.1946, 0.0, 1.0, 0.3663, 0.1946, 0.0, 1.0, 0.3663, 0.1946, 0.0, 1.0, 0.3663, 0.1946, 0.0, 1.0, 0.2831, 0.1529, 0.0, 1.0, 0.2831, 0.1529, 0.0, 1.0, 0.2831, 0.1529, 0.0, 1.0, 0.2831, 0.1529, 0.0, 1.0, 0.3325, 0.1746, 0.0, 1.0, 0.3325, 0.1746, 0.0, 1.0, 0.3325, 0.1746, 0.0, 1.0, 0.3325, 0.1746, 0.0, 1.0, 0.2623, 0.1413, 0.0, 1.0, 0.2623, 0.1413, 0.0, 1.0, 0.2623, 0.1413, 0.0, 1.0, 0.2623, 0.1413, 0.0, 1.0, 0.2831, 0.1529, 0.0, 1.0, 0.2831, 0.1529, 0.0, 1.0, 0.2831, 0.1529, 0.0, 1.0, 0.2831, 0.1529, 0.0, 1.0, 0.3663, 0.1946, 0.0, 1.0, 0.3663, 0.1946, 0.0, 1.0, 0.3663, 0.1946, 0.0, 1.0, 0.3663, 0.1946, 0.0, 1.0, 0.2423, 0.1301, 0.0, 1.0, 0.2423, 0.1301, 0.0, 1.0, 0.2423, 0.1301, 0.0, 1.0, 0.2423, 0.1301, 0.0, 1.0, 0.2232, 0.1195, 0.0, 1.0, 0.2232, 0.1195, 0.0, 1.0, 0.2232, 0.1195, 0.0, 1.0, 0.2232, 0.1195, 0.0, 1.0, 0.2232, 0.1195, 0.0, 1.0, 0.2232, 0.1195, 0.0, 1.0, 0.2232, 0.1195, 0.0, 1.0, 0.2232, 0.1195, 0.0, 1.0, 0.2232, 0.1195, 0.0, 1.0, 0.2232, 0.1195, 0.0, 1.0, 0.2232, 0.1195, 0.0, 1.0, 0.2232, 0.1195, 0.0, 1.0, 0.2232, 0.1195, 0.0, 1.0, 0.2232, 0.1195, 0.0, 1.0, 0.2232, 0.1195, 0.0, 1.0, 0.2232, 0.1195, 0.0, 1.0])
me_cube_004.materials.append(mat_material_001)
me_cube_004.use_remesh_preserve_volume = False
me_cube_004.use_remesh_preserve_attributes = False
me_cube_004.use_mirror_vertex_groups = False
me_cube_004.use_paint_bone_selection = False
me_cube_004.use_paint_mask = True
me_cube_004.update()
me_cylinder_011 = bpy.data.meshes.new('Cylinder.011')
me_cylinder_011.from_pydata([(0.0, 1.0, -1.0), (0.0, 1.0, 1.0), (0.3827, 0.9239, -1.0), (0.3827, 0.9239, 1.0), (0.7071, 0.7071, -1.0), (0.7071, 0.7071, 1.0), (0.9239, 0.3827, -1.0), (0.9239, 0.3827, 1.0), (1.0, 0.0, -1.0), (1.0, 0.0, 1.0), (0.9239, -0.3827, -1.0), (0.9239, -0.3827, 1.0), (0.7071, -0.7071, -1.0), (0.7071, -0.7071, 1.0), (0.3827, -0.9239, -1.0), (0.3827, -0.9239, 1.0), (-4.768e-07, -1.0, -1.0), (-4.768e-07, -1.0, 1.0), (-0.3827, -0.9239, -1.0), (-0.3827, -0.9239, 1.0), (-0.7071, -0.7071, -1.0), (-0.7071, -0.7071, 1.0), (-0.9239, -0.3827, -1.0), (-0.9239, -0.3827, 1.0), (-1.0, 1.907e-06, -1.0), (-1.0, 1.907e-06, 1.0), (-0.9239, 0.3827, -1.0), (-0.9239, 0.3827, 1.0), (-0.7071, 0.7071, -1.0), (-0.7071, 0.7071, 1.0), (-0.3827, 0.9239, -1.0), (-0.3827, 0.9239, 1.0)], [], [(3, 5, 4, 2), (5, 7, 6, 4), (7, 9, 8, 6), (9, 11, 10, 8), (11, 13, 12, 10), (13, 15, 14, 12), (15, 17, 16, 14), (17, 19, 18, 16), (19, 21, 20, 18), (21, 23, 22, 20), (23, 25, 24, 22), (25, 27, 26, 24), (27, 29, 28, 26), (29, 31, 30, 28), (30, 31, 1, 0), (1, 3, 2, 0)])
_ca = me_cylinder_011.color_attributes.new('Col', 'BYTE_COLOR', 'CORNER')
_ca.data.foreach_set('color', [0.162, 0.03955, 0.0, 1.0, 0.162, 0.03955, 0.0, 1.0, 0.162, 0.03955, 0.0, 1.0, 0.162, 0.03955, 0.0, 1.0, 0.1779, 0.04231, 0.0, 1.0, 0.1779, 0.04231, 0.0, 1.0, 0.1779, 0.04231, 0.0, 1.0, 0.1779, 0.04231, 0.0, 1.0, 0.2051, 0.04817, 0.0, 1.0, 0.2051, 0.04817, 0.0, 1.0, 0.2051, 0.04817, 0.0, 1.0, 0.2051, 0.04817, 0.0, 1.0, 0.2051, 0.04817, 0.0, 1.0, 0.2051, 0.04817, 0.0, 1.0, 0.2051, 0.04817, 0.0, 1.0, 0.2051, 0.04817, 0.0, 1.0, 0.1779, 0.04231, 0.0, 1.0, 0.1779, 0.04231, 0.0, 1.0, 0.1779, 0.04231, 0.0, 1.0, 0.1779, 0.04231, 0.0, 1.0, 0.162, 0.03955, 0.0, 1.0, 0.162, 0.03955, 0.0, 1.0, 0.162, 0.03955, 0.0, 1.0, 0.162, 0.03955, 0.0, 1.0, 0.1195, 0.02956, 0.0, 1.0, 0.1195, 0.02956, 0.0, 1.0, 0.1195, 0.02956, 0.0, 1.0, 0.1195, 0.02956, 0.0, 1.0, 0.1413, 0.03434, 0.0, 1.0, 0.1413, 0.03434, 0.0, 1.0, 0.1413, 0.03434, 0.0, 1.0, 0.1413, 0.03434, 0.0, 1.0, 0.162, 0.03955, 0.0, 1.0, 0.162, 0.03955, 0.0, 1.0, 0.162, 0.03955, 0.0, 1.0, 0.162, 0.03955, 0.0, 1.0, 0.1779, 0.04231, 0.0, 1.0, 0.1779, 0.04231, 0.0, 1.0, 0.1779, 0.04231, 0.0, 1.0, 0.1779, 0.04231, 0.0, 1.0, 0.2051, 0.04817, 0.0, 1.0, 0.2051, 0.04817, 0.0, 1.0, 0.2051, 0.04817, 0.0, 1.0, 0.2051, 0.04817, 0.0, 1.0, 0.2051, 0.04817, 0.0, 1.0, 0.2051, 0.04817, 0.0, 1.0, 0.2051, 0.04817, 0.0, 1.0, 0.2051, 0.04817, 0.0, 1.0, 0.1779, 0.04231, 0.0, 1.0, 0.1779, 0.04231, 0.0, 1.0, 0.1779, 0.04231, 0.0, 1.0, 0.1779, 0.04231, 0.0, 1.0, 0.162, 0.03955, 0.0, 1.0, 0.162, 0.03955, 0.0, 1.0, 0.162, 0.03955, 0.0, 1.0, 0.162, 0.03955, 0.0, 1.0, 0.1413, 0.03434, 0.0, 1.0, 0.1413, 0.03434, 0.0, 1.0, 0.1413, 0.03434, 0.0, 1.0, 0.1413, 0.03434, 0.0, 1.0, 0.1195, 0.02956, 0.0, 1.0, 0.1195, 0.02956, 0.0, 1.0, 0.1195, 0.02956, 0.0, 1.0, 0.1195, 0.02956, 0.0, 1.0])
me_cylinder_011.use_remesh_preserve_volume = False
me_cylinder_011.use_remesh_preserve_attributes = False
me_cylinder_011.use_mirror_vertex_groups = False
me_cylinder_011.use_paint_bone_selection = False
me_cylinder_011.use_paint_mask = True
me_cylinder_011.update()

# ---- objects
ob_cylinder_008 = bpy.data.objects.new('Cylinder.008', me_cylinder_017)
ob_cylinder_007 = bpy.data.objects.new('Cylinder.007', me_cylinder_016)
ob_cylinder_006 = bpy.data.objects.new('Cylinder.006', me_cylinder_015)
ob_cylinder_004 = bpy.data.objects.new('Cylinder.004', me_cylinder_014)
ob_cylinder_003 = bpy.data.objects.new('Cylinder.003', me_cylinder_013)
ob_cylinder_011 = bpy.data.objects.new('Cylinder.011', me_cylinder_010)
ob_cylinder_010 = bpy.data.objects.new('Cylinder.010', me_cylinder_009)
ob_cylinder_009 = bpy.data.objects.new('Cylinder.009', me_cylinder_008)
ob_cylinder_005 = bpy.data.objects.new('Cylinder.005', me_cylinder_007)
ob_cylinder_002 = bpy.data.objects.new('Cylinder.002', me_cylinder_006)
ob_cylinder_001 = bpy.data.objects.new('Cylinder.001', me_cylinder_005)
ob_cube_000 = bpy.data.objects.new('Cube.000', me_cube_002)
ob_cube_002 = bpy.data.objects.new('Cube.002', me_cube_004)
ob_cylinder_000 = bpy.data.objects.new('Cylinder.000', me_cylinder_011)

# ---- transforms, parenting, visibility, modifiers, constraints
ob_cylinder_008.location = (-0.0004827, -0.8082, 0.145)
ob_cylinder_008.rotation_euler = (-3.142, 1.571, 0.0)
ob_cylinder_008.scale = (0.03004, 0.03004, 0.2329)
ob_cylinder_008.lineart.crease_threshold = 0.0
ob_cylinder_007.location = (-0.0004827, -0.4857, 0.145)
ob_cylinder_007.rotation_euler = (-3.142, 1.571, 0.0)
ob_cylinder_007.scale = (0.03004, 0.03004, 0.2329)
ob_cylinder_007.lineart.crease_threshold = 0.0
ob_cylinder_006.location = (-0.0004827, 0.1937, 0.145)
ob_cylinder_006.rotation_euler = (-3.142, 1.571, 0.0)
ob_cylinder_006.scale = (0.03004, 0.03004, 0.2329)
ob_cylinder_006.lineart.crease_threshold = 0.0
ob_cylinder_004.location = (-0.0004827, -0.1488, 0.145)
ob_cylinder_004.rotation_euler = (-3.142, 1.571, 0.0)
ob_cylinder_004.scale = (0.03004, 0.03004, 0.2329)
ob_cylinder_004.lineart.crease_threshold = 0.0
ob_cylinder_003.location = (-0.0004827, 0.8587, 0.145)
ob_cylinder_003.rotation_euler = (-3.142, 1.571, 0.0)
ob_cylinder_003.scale = (0.03004, 0.03004, 0.2329)
ob_cylinder_003.lineart.crease_threshold = 0.0
ob_cylinder_011.location = (-0.9997, 0.8587, 0.145)
ob_cylinder_011.rotation_euler = (1.571, 1.571, 1.571)
ob_cylinder_011.scale = (0.03004, 0.03004, 0.2386)
ob_cylinder_011.lineart.crease_threshold = 0.0
ob_cylinder_010.location = (-0.9997, -0.1488, 0.145)
ob_cylinder_010.rotation_euler = (1.571, 1.571, 1.571)
ob_cylinder_010.scale = (0.03004, 0.03004, 0.2386)
ob_cylinder_010.lineart.crease_threshold = 0.0
ob_cylinder_009.location = (-0.9997, 0.1937, 0.145)
ob_cylinder_009.rotation_euler = (1.571, 1.571, 1.571)
ob_cylinder_009.scale = (0.03004, 0.03004, 0.2386)
ob_cylinder_009.lineart.crease_threshold = 0.0
ob_cylinder_005.location = (-0.9997, 0.5263, 0.145)
ob_cylinder_005.rotation_euler = (1.571, 1.571, 1.571)
ob_cylinder_005.scale = (0.03004, 0.03004, 0.2386)
ob_cylinder_005.lineart.crease_threshold = 0.0
ob_cylinder_002.location = (-0.9997, -0.4857, 0.145)
ob_cylinder_002.rotation_euler = (1.571, 1.571, 1.571)
ob_cylinder_002.scale = (0.03004, 0.03004, 0.2386)
ob_cylinder_002.lineart.crease_threshold = 0.0
ob_cylinder_001.location = (-0.9997, -0.8082, 0.145)
ob_cylinder_001.rotation_euler = (1.571, 1.571, 1.571)
ob_cylinder_001.scale = (0.03004, 0.03004, 0.2386)
ob_cylinder_001.lineart.crease_threshold = 0.0
ob_cube_000.location = (-0.2901, 0.65, 0.1446)
ob_cube_000.rotation_euler = (0.0, -0.0, 3.142)
ob_cube_000.scale = (0.065, 1.0, 0.05)
ob_cube_000.lock_rotations_4d = False
ob_cube_000.empty_display_type = 'ARROWS'
ob_cube_000.lineart.crease_threshold = 0.0
ob_cube_002.location = (0.2899, 0.65, 0.1446)
ob_cube_002.rotation_euler = (0.0, -0.0, 3.142)
ob_cube_002.scale = (0.065, 1.0, 0.05)
ob_cube_002.lock_rotations_4d = False
ob_cube_002.empty_display_type = 'ARROWS'
ob_cube_002.lineart.crease_threshold = 0.0
ob_cylinder_000.location = (-0.0004827, 0.5263, 0.145)
ob_cylinder_000.rotation_euler = (-3.142, 1.571, 0.0)
ob_cylinder_000.scale = (0.03004, 0.03004, 0.2329)
ob_cylinder_000.lineart.crease_threshold = 0.0

# ---- collection membership
col_collection_1.objects.link(ob_cylinder_008)
col_collection_1.objects.link(ob_cylinder_007)
col_collection_1.objects.link(ob_cylinder_006)
col_collection_1.objects.link(ob_cylinder_004)
col_collection_1.objects.link(ob_cylinder_003)
col_collection_1.objects.link(ob_cylinder_011)
col_collection_1.objects.link(ob_cylinder_010)
col_collection_1.objects.link(ob_cylinder_009)
col_collection_1.objects.link(ob_cylinder_005)
col_collection_1.objects.link(ob_cylinder_002)
col_collection_1.objects.link(ob_cylinder_001)
col_collection_1.objects.link(ob_cube_000)
col_collection_1.objects.link(ob_cube_002)
col_collection_1.objects.link(ob_cylinder_000)

# ---- scene / render settings (as saved in the file)
scene.frame_start = 1; scene.frame_end = 250; scene.frame_set(1)
scene.render.engine = 'BLENDER_EEVEE_NEXT'
scene.render.resolution_percentage = 50
scene.render.dither_intensity = 0.0
scene.cycles.use_denoising = False
scene.cycles.samples = 10
scene.cycles.sampling_pattern = 'TABULATED_SOBOL'
scene.cycles.light_sampling_threshold = 0.0
scene.cycles.use_adaptive_sampling = False
scene.cycles.use_light_tree = False
scene.cycles.blur_glossy = 0.0
scene.cycles.pixel_filter_type = 'GAUSSIAN'
scene.cycles.sample_clamp_indirect = 0.0
scene.view_settings.view_transform = 'Standard'
bpy.context.view_layer.update()

# ---- added for rendering (the .blend has no active camera and no usable light): camera, sun
cam_auto = bpy.data.cameras.new('AutoCamera')
cam_auto.lens = 50.0
cam_auto.sensor_width = 36.0
cam_auto.clip_end = 1000.0
ob_auto_camera = bpy.data.objects.new('AutoCamera', cam_auto)
scene.collection.objects.link(ob_auto_camera)
ob_auto_camera.location = (1.93586, -2.85305, 2.04703)
ob_auto_camera.rotation_euler = (1.09748, -7.21219e-08, 0.694738)
scene.camera = ob_auto_camera
light_auto_sun = bpy.data.lights.new('AutoSun', 'SUN')
light_auto_sun.energy = 3.0
light_auto_sun.angle = 0.0523599
ob_auto_sun = bpy.data.objects.new('AutoSun', light_auto_sun)
scene.collection.objects.link(ob_auto_sun)
ob_auto_sun.rotation_euler = (0.872665, 0.174533, 0.523599)
bpy.context.view_layer.update()
